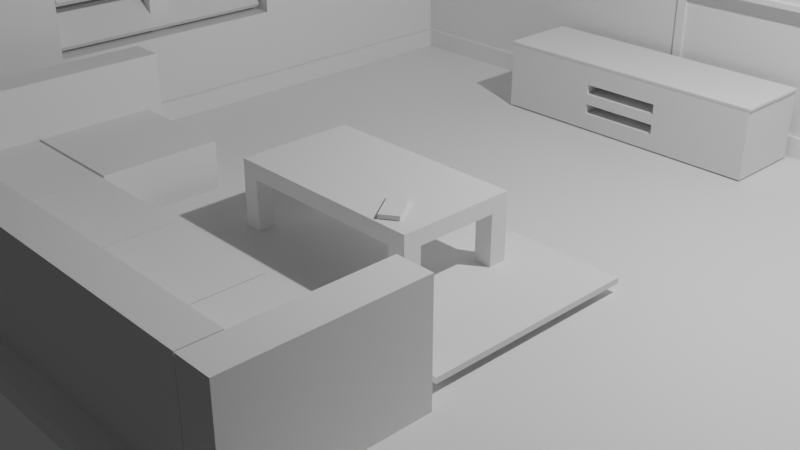# Source: ModelCouchnRoomComplete.blend  (saved by Blender 2.93.21; exported with 4.5.12 LTS)
import bpy
from mathutils import Matrix  # noqa: F401  (used for matrix-valued properties, if any)

bpy.ops.wm.read_factory_settings(use_empty=True)
scene = bpy.context.scene
scene.name = 'Scene'

# ---- collections
col_collection = bpy.data.collections.new('Collection'); scene.collection.children.link(col_collection)

# ---- materials (node trees are filled in below, after node groups)
mat_material = bpy.data.materials.new('Material')
mat_material.alpha_threshold = 0.0
mat_material.use_transparent_shadow = False
mat_material.line_color = (0.0, 0.0, 0.0, 1.0)

# ---- material node trees
mat_material.use_nodes = True; mat_material.node_tree.nodes.clear()
_N = mat_material.node_tree.nodes; _L = mat_material.node_tree.links
n0 = _N.new('ShaderNodeOutputMaterial'); n0.name = 'Material Output'; n0.location = (300, 300)
n1 = _N.new('ShaderNodeBsdfPrincipled'); n1.name = 'Principled BSDF'; n1.location = (10, 300)
n1.distribution = 'GGX'
n1.subsurface_method = 'BURLEY'
n1.inputs[2].default_value = 0.4
n1.inputs[3].default_value = 1.45
n1.inputs[27].default_value = (0.0, 0.0, 0.0, 1.0)
n1.inputs[28].default_value = 1.0
_L.new(n1.outputs[0], n0.inputs[0])
n0.is_active_output = True

# ---- world
world_world = bpy.data.worlds.new('World'); scene.world = world_world
world_world.use_nodes = True; world_world.node_tree.nodes.clear()
_N = world_world.node_tree.nodes; _L = world_world.node_tree.links
n0 = _N.new('ShaderNodeOutputWorld'); n0.name = 'World Output'; n0.location = (300, 300)
n1 = _N.new('ShaderNodeBackground'); n1.name = 'Background'; n1.location = (10, 300)
n1.inputs[0].default_value = (0.05088, 0.05088, 0.05088, 1.0)
_L.new(n1.outputs[0], n0.inputs[0])
n0.is_active_output = True
world_world.color = (0.05088, 0.05088, 0.05088)
world_world.use_sun_shadow = False
world_world.sun_shadow_jitter_overblur = 0.0

# ---- cameras
cam_camera = bpy.data.cameras.new('Camera')
cam_camera.clip_end = 100.0
cam_camera.ortho_scale = 7.314

# ---- lights
light_light = bpy.data.lights.new('Light', 'POINT')
light_light.transmission_factor = 0.0
light_light.energy = 1000.0
light_light.shadow_soft_size = 0.1
light_light.shadow_maximum_resolution = 0.006
light_light.use_absolute_resolution = True

# ---- meshes
me_cube = bpy.data.meshes.new('Cube')
me_cube.from_pydata([(1.0, 1.024, 1.0), (1.0, 1.024, -1.0), (1.0, -1.0, 1.0), (1.0, -1.0, -1.0), (-1.026, 1.024, 1.0), (-1.026, 1.024, -1.0), (-1.026, -1.0, 1.0), (-1.026, -1.0, -1.0), (-0.9311, 1.024, -1.0), (-0.9311, -1.0, 1.0), (-0.9311, -1.0, -1.0), (-0.9311, 1.024, 1.0), (-1.026, 0.9174, -1.0), (1.0, 0.9174, 1.0), (-1.026, 0.9174, 1.0), (1.0, 0.9174, -1.0), (-0.9311, 0.9174, -1.0), (-0.9311, 0.9174, 1.0), (-0.9311, -1.0, 60.59), (-1.026, -1.0, 60.59), (-1.026, 0.9174, 60.59), (-1.026, 1.024, 60.59), (-0.9311, 1.024, 60.59), (1.0, 1.024, 60.59), (-0.9311, 0.9174, 60.59), (1.0, 0.9174, 60.59), (-1.026, 0.258, -1.0), (-1.026, -0.3811, -1.0), (1.0, 0.258, 1.0), (1.0, -0.3811, 1.0), (-0.9311, 0.258, -1.0), (-0.9311, -0.3811, -1.0), (-0.9311, 0.258, 1.0), (-0.9311, -0.3811, 1.0), (-1.026, -0.3811, 1.0), (-1.026, 0.258, 1.0), (1.0, -0.3811, -1.0), (1.0, 0.258, -1.0), (-0.9311, 0.258, 60.59), (-0.9311, -0.3811, 60.59), (-1.026, -0.3811, 60.59), (-1.026, 0.258, 60.59), (-1.026, -1.0, 13.19), (-0.9311, -1.0, 13.19), (1.0, 0.9174, 13.19), (-0.9311, 0.9174, 13.19), (-1.026, 1.024, 13.19), (-0.9311, 1.024, 13.19), (-1.026, 0.9174, 13.19), (1.0, 1.024, 13.19), (-0.9311, -0.3811, 13.19), (-0.9311, 0.258, 13.19), (-1.026, 0.258, 13.19), (-1.026, -0.3811, 13.19), (-0.9311, -1.0, 48.5), (1.0, 0.9174, 48.5), (-1.026, 1.024, 48.5), (1.0, 1.024, 48.5), (-0.9311, -0.3811, 48.5), (-0.9311, 0.258, 48.5), (-1.026, 0.258, 48.5), (-1.026, -0.3811, 48.5), (-1.026, -1.0, 48.5), (-0.9311, 0.9174, 48.5), (-0.9311, 1.024, 48.5), (-1.026, 0.9174, 48.5)], [], [(64, 56, 21, 22), (10, 9, 6, 7), (12, 14, 4, 5), (31, 36, 3, 10), (36, 29, 2, 3), (8, 11, 0, 1), (5, 4, 11, 8), (27, 31, 10, 7), (3, 2, 9, 10), (29, 33, 9, 2), (63, 55, 25, 24), (5, 8, 16, 12), (1, 0, 13, 15), (8, 1, 15, 16), (26, 35, 14, 12), (62, 54, 18, 19), (39, 40, 19, 18), (23, 22, 24, 25), (22, 21, 20, 24), (61, 62, 19, 40), (56, 65, 20, 21), (55, 57, 23, 25), (57, 64, 22, 23), (59, 63, 24, 38), (54, 58, 39, 18), (58, 59, 38, 39), (65, 60, 41, 20), (60, 61, 40, 41), (24, 20, 41, 38), (38, 41, 40, 39), (7, 6, 34, 27), (27, 34, 35, 26), (13, 17, 32, 28), (28, 32, 33, 29), (12, 16, 30, 26), (26, 30, 31, 27), (15, 13, 28, 37), (37, 28, 29, 36), (16, 15, 37, 30), (30, 37, 36, 31), (35, 34, 53, 52), (14, 35, 52, 48), (33, 32, 51, 50), (9, 33, 50, 43), (32, 17, 45, 51), (0, 11, 47, 49), (13, 0, 49, 44), (4, 14, 48, 46), (34, 6, 42, 53), (6, 9, 43, 42), (17, 13, 44, 45), (11, 4, 46, 47), (51, 59, 60, 52), (48, 52, 60, 65), (59, 58, 61, 60), (43, 50, 58, 54), (51, 45, 63, 59), (49, 47, 64, 57), (44, 49, 57, 55), (46, 48, 65, 56), (53, 42, 62, 61), (42, 43, 54, 62), (45, 44, 55, 63), (47, 46, 56, 64), (58, 50, 53, 61), (50, 51, 52, 53)])
_uv = me_cube.uv_layers.new(name='UVMap')
_uv.uv.foreach_set('vector', [0.625, 0.2586, 0.625, 0.25, 0.625, 0.25, 0.625, 0.2586, 0.375, 0.9914, 0.625, 0.9914, 0.625, 1.0, 0.375, 1.0, 0.375, 0.2397, 0.625, 0.2397, 0.625, 0.25, 0.375, 0.25, 0.1336, 0.6726, 0.375, 0.6726, 0.375, 0.75, 0.1336, 0.75, 0.375, 0.6726, 0.625, 0.6726, 0.625, 0.75, 0.375, 0.75, 0.375, 0.2586, 0.625, 0.2586, 0.625, 0.5, 0.375, 0.5, 0.375, 0.25, 0.625, 0.25, 0.625, 0.2586, 0.375, 0.2586, 0.125, 0.6726, 0.1336, 0.6726, 0.1336, 0.75, 0.125, 0.75, 0.375, 0.75, 0.625, 0.75, 0.625, 0.9914, 0.375, 0.9914, 0.625, 0.6726, 0.8664, 0.6726, 0.8664, 0.75, 0.625, 0.75, 0.8664, 0.5103, 0.625, 0.5103, 0.625, 0.5103, 0.8664, 0.5103, 0.125, 0.5, 0.1336, 0.5, 0.1336, 0.5103, 0.125, 0.5103, 0.375, 0.5, 0.625, 0.5, 0.625, 0.5103, 0.375, 0.5103, 0.1336, 0.5, 0.375, 0.5, 0.375, 0.5103, 0.1336, 0.5103, 0.375, 0.1573, 0.625, 0.1573, 0.625, 0.2397, 0.375, 0.2397, 0.625, 1.0, 0.625, 0.9914, 0.625, 0.9914, 0.625, 1.0, 0.8664, 0.6726, 0.875, 0.6726, 0.875, 0.75, 0.8664, 0.75, 0.625, 0.5, 0.8664, 0.5, 0.8664, 0.5103, 0.625, 0.5103, 0.8664, 0.5, 0.875, 0.5, 0.875, 0.5103, 0.8664, 0.5103, 0.625, 0.07736, 0.625, 0.0, 0.625, 0.0, 0.625, 0.07736, 0.625, 0.25, 0.625, 0.2397, 0.625, 0.2397, 0.625, 0.25, 0.625, 0.5103, 0.625, 0.5, 0.625, 0.5, 0.625, 0.5103, 0.625, 0.5, 0.625, 0.2586, 0.625, 0.2586, 0.625, 0.5, 0.8664, 0.5927, 0.8664, 0.5103, 0.8664, 0.5103, 0.8664, 0.5927, 0.8664, 0.75, 0.8664, 0.6726, 0.8664, 0.6726, 0.8664, 0.75, 0.8664, 0.6726, 0.8664, 0.5927, 0.8664, 0.5927, 0.8664, 0.6726, 0.625, 0.2397, 0.625, 0.1573, 0.625, 0.1573, 0.625, 0.2397, 0.625, 0.1573, 0.625, 0.07736, 0.625, 0.07736, 0.625, 0.1573, 0.8664, 0.5103, 0.875, 0.5103, 0.875, 0.5927, 0.8664, 0.5927, 0.8664, 0.5927, 0.875, 0.5927, 0.875, 0.6726, 0.8664, 0.6726, 0.375, 0.0, 0.625, 0.0, 0.625, 0.07736, 0.375, 0.07736, 0.375, 0.07736, 0.625, 0.07736, 0.625, 0.1573, 0.375, 0.1573, 0.625, 0.5103, 0.8664, 0.5103, 0.8664, 0.5927, 0.625, 0.5927, 0.625, 0.5927, 0.8664, 0.5927, 0.8664, 0.6726, 0.625, 0.6726, 0.125, 0.5103, 0.1336, 0.5103, 0.1336, 0.5927, 0.125, 0.5927, 0.125, 0.5927, 0.1336, 0.5927, 0.1336, 0.6726, 0.125, 0.6726, 0.375, 0.5103, 0.625, 0.5103, 0.625, 0.5927, 0.375, 0.5927, 0.375, 0.5927, 0.625, 0.5927, 0.625, 0.6726, 0.375, 0.6726, 0.1336, 0.5103, 0.375, 0.5103, 0.375, 0.5927, 0.1336, 0.5927, 0.1336, 0.5927, 0.375, 0.5927, 0.375, 0.6726, 0.1336, 0.6726, 0.625, 0.1573, 0.625, 0.07736, 0.625, 0.07736, 0.625, 0.1573, 0.625, 0.2397, 0.625, 0.1573, 0.625, 0.1573, 0.625, 0.2397, 0.8664, 0.6726, 0.8664, 0.5927, 0.8664, 0.5927, 0.8664, 0.6726, 0.8664, 0.75, 0.8664, 0.6726, 0.8664, 0.6726, 0.8664, 0.75, 0.8664, 0.5927, 0.8664, 0.5103, 0.8664, 0.5103, 0.8664, 0.5927, 0.625, 0.5, 0.625, 0.2586, 0.625, 0.2586, 0.625, 0.5, 0.625, 0.5103, 0.625, 0.5, 0.625, 0.5, 0.625, 0.5103, 0.625, 0.25, 0.625, 0.2397, 0.625, 0.2397, 0.625, 0.25, 0.625, 0.07736, 0.625, 0.0, 0.625, 0.0, 0.625, 0.07736, 0.625, 1.0, 0.625, 0.9914, 0.625, 0.9914, 0.625, 1.0, 0.8664, 0.5103, 0.625, 0.5103, 0.625, 0.5103, 0.8664, 0.5103, 0.625, 0.2586, 0.625, 0.25, 0.625, 0.25, 0.625, 0.2586, 0.8664, 0.5927, 0.8664, 0.5927, 0.625, 0.1573, 0.625, 0.1573, 0.625, 0.2397, 0.625, 0.1573, 0.625, 0.1573, 0.625, 0.2397, 0.8664, 0.5927, 0.8664, 0.6726, 0.625, 0.07736, 0.625, 0.1573, 0.8664, 0.75, 0.8664, 0.6726, 0.8664, 0.6726, 0.8664, 0.75, 0.8664, 0.5927, 0.8664, 0.5103, 0.8664, 0.5103, 0.8664, 0.5927, 0.625, 0.5, 0.625, 0.2586, 0.625, 0.2586, 0.625, 0.5, 0.625, 0.5103, 0.625, 0.5, 0.625, 0.5, 0.625, 0.5103, 0.625, 0.25, 0.625, 0.2397, 0.625, 0.2397, 0.625, 0.25, 0.625, 0.07736, 0.625, 0.0, 0.625, 0.0, 0.625, 0.07736, 0.625, 1.0, 0.625, 0.9914, 0.625, 0.9914, 0.625, 1.0, 0.8664, 0.5103, 0.625, 0.5103, 0.625, 0.5103, 0.8664, 0.5103, 0.625, 0.2586, 0.625, 0.25, 0.625, 0.25, 0.625, 0.2586, 0.8664, 0.6726, 0.8664, 0.6726, 0.625, 0.07736, 0.625, 0.07736, 0.8664, 0.6726, 0.8664, 0.5927, 0.625, 0.1573, 0.625, 0.07736])
me_cube.materials.append(mat_material)
me_cube.use_remesh_preserve_volume = False
me_cube.use_remesh_preserve_attributes = False
me_cube.use_mirror_vertex_groups = False
me_cube.update()
me_cube_001 = bpy.data.meshes.new('Cube.001')
me_cube_001.from_pydata([(-1.0, -1.0, -1.0), (-1.0, -1.0, 1.0), (-1.0, 0.9964, -1.0), (-1.0, 0.9964, 1.0), (1.0, -1.0, -1.0), (1.0, -1.0, 1.0), (1.0, 0.9964, -1.0), (1.0, 0.9964, 1.0), (-1.0, 0.9823, -1.0), (-1.0, 0.9823, 1.0), (1.0, 0.9823, -1.0), (1.0, 0.9823, 1.0), (-238.5, 0.9823, 1.0), (-238.5, 0.9964, 1.0), (-238.5, 0.9964, -1.0), (-238.5, 0.9823, -1.0)], [], [(3, 2, 14, 13), (2, 3, 7, 6), (10, 11, 5, 4), (4, 5, 1, 0), (8, 10, 4, 0), (11, 9, 1, 5), (7, 3, 9, 11), (2, 6, 10, 8), (6, 7, 11, 10), (0, 1, 9, 8), (15, 12, 13, 14), (2, 8, 15, 14), (8, 9, 12, 15), (9, 3, 13, 12)])
_uv = me_cube_001.uv_layers.new(name='UVMap')
_uv.uv.foreach_set('vector', [0.625, 0.25, 0.375, 0.25, 0.375, 0.25, 0.625, 0.25, 0.375, 0.25, 0.625, 0.25, 0.625, 0.5, 0.375, 0.5, 0.375, 0.5018, 0.625, 0.5018, 0.625, 0.75, 0.375, 0.75, 0.375, 0.75, 0.625, 0.75, 0.625, 1.0, 0.375, 1.0, 0.125, 0.5018, 0.375, 0.5018, 0.375, 0.75, 0.125, 0.75, 0.625, 0.5018, 0.875, 0.5018, 0.875, 0.75, 0.625, 0.75, 0.625, 0.5, 0.875, 0.5, 0.875, 0.5018, 0.625, 0.5018, 0.125, 0.5, 0.375, 0.5, 0.375, 0.5018, 0.125, 0.5018, 0.375, 0.5, 0.625, 0.5, 0.625, 0.5018, 0.375, 0.5018, 0.375, 0.0, 0.625, 0.0, 0.625, 0.2482, 0.375, 0.2482, 0.375, 0.2482, 0.625, 0.2482, 0.625, 0.25, 0.375, 0.25, 0.125, 0.5, 0.125, 0.5018, 0.125, 0.5018, 0.125, 0.5, 0.375, 0.2482, 0.625, 0.2482, 0.625, 0.2482, 0.375, 0.2482, 0.875, 0.5018, 0.875, 0.5, 0.875, 0.5, 0.875, 0.5018])
me_cube_001.use_remesh_fix_poles = True
me_cube_001.use_remesh_preserve_attributes = False
me_cube_001.update()
me_cube_002 = bpy.data.meshes.new('Cube.002')
me_cube_002.from_pydata([(1.225, -0.6996, -1.0), (1.225, -0.6996, 1.0), (0.0, -0.6996, -1.0), (0.0, -0.6996, 1.0), (1.225, 0.0, -1.0), (1.225, 0.0, 1.0), (0.0, 0.0, 1.0), (0.0, 0.0, -1.0), (1.013, -0.6996, -1.0), (1.013, -0.6996, 1.0), (1.013, 0.0, 1.0), (1.013, 0.0, -1.0), (1.225, -0.4872, 1.0), (0.0, -0.4872, 1.0), (0.0, -0.4872, -1.0), (1.225, -0.4872, -1.0), (1.013, -0.4872, 1.0), (1.013, -0.4872, -1.0), (1.013, -0.6996, -0.9993), (1.225, -0.6996, -0.9993), (1.013, -0.4872, -0.9993), (1.225, -0.4872, -0.9993), (1.013, -0.6996, -8.218), (1.225, -0.6996, -8.218), (1.013, -0.4872, -8.218), (1.225, -0.4872, -8.218)], [], [(15, 12, 1, 0), (15, 0, 19, 21), (16, 13, 3, 9), (8, 9, 3, 2), (0, 1, 9, 8), (12, 16, 9, 1), (14, 17, 8, 2), (7, 11, 17, 14), (5, 10, 16, 12), (10, 6, 13, 16), (11, 4, 15, 17), (4, 5, 12, 15), (20, 21, 25, 24), (8, 17, 20, 18), (0, 8, 18, 19), (17, 15, 21, 20), (24, 25, 23, 22), (18, 20, 24, 22), (21, 19, 23, 25), (19, 18, 22, 23)])
_uv = me_cube_002.uv_layers.new(name='UVMap')
_uv.uv.foreach_set('vector', [0.375, 0.7121, 0.625, 0.7121, 0.625, 0.75, 0.375, 0.75, 0.375, 0.7121, 0.375, 0.75, 0.375, 0.75, 0.375, 0.7121, 0.6469, 0.7121, 0.7513, 0.7121, 0.7513, 0.75, 0.6469, 0.75, 0.375, 0.7719, 0.625, 0.7719, 0.625, 0.8763, 0.375, 0.8763, 0.375, 0.75, 0.625, 0.75, 0.625, 0.7719, 0.375, 0.7719, 0.625, 0.7121, 0.6469, 0.7121, 0.6469, 0.75, 0.625, 0.75, 0.2487, 0.7121, 0.3531, 0.7121, 0.3531, 0.75, 0.2487, 0.75, 0.2487, 0.625, 0.3531, 0.625, 0.3531, 0.7121, 0.2487, 0.7121, 0.625, 0.625, 0.6469, 0.625, 0.6469, 0.7121, 0.625, 0.7121, 0.6469, 0.625, 0.7513, 0.625, 0.7513, 0.7121, 0.6469, 0.7121, 0.3531, 0.625, 0.375, 0.625, 0.375, 0.7121, 0.3531, 0.7121, 0.375, 0.625, 0.625, 0.625, 0.625, 0.7121, 0.375, 0.7121, 0.3531, 0.7121, 0.375, 0.7121, 0.375, 0.7121, 0.3531, 0.7121, 0.3531, 0.75, 0.3531, 0.7121, 0.3531, 0.7121, 0.3531, 0.75, 0.375, 0.75, 0.375, 0.7719, 0.375, 0.7719, 0.375, 0.75, 0.3531, 0.7121, 0.375, 0.7121, 0.375, 0.7121, 0.3531, 0.7121, 0.3531, 0.7121, 0.375, 0.7121, 0.375, 0.75, 0.3531, 0.75, 0.3531, 0.75, 0.3531, 0.7121, 0.3531, 0.7121, 0.3531, 0.75, 0.375, 0.7121, 0.375, 0.75, 0.375, 0.75, 0.375, 0.7121, 0.375, 0.75, 0.375, 0.7719, 0.375, 0.7719, 0.375, 0.75])
me_cube_002.use_remesh_fix_poles = True
me_cube_002.use_remesh_preserve_attributes = False
me_cube_002.update()
me_cube_003 = bpy.data.meshes.new('Cube.003')
me_cube_003.from_pydata([(-1.0, -1.0, -1.0), (-1.0, -1.0, 1.0), (-1.0, 1.0, -1.0), (-1.0, 1.0, 1.0), (1.0, -1.0, -1.0), (1.0, -1.0, 1.0), (1.0, 1.0, -1.0), (1.0, 1.0, 1.0)], [], [(0, 1, 3, 2), (2, 3, 7, 6), (6, 7, 5, 4), (4, 5, 1, 0), (2, 6, 4, 0), (7, 3, 1, 5)])
_uv = me_cube_003.uv_layers.new(name='UVMap')
_uv.uv.foreach_set('vector', [0.375, 0.0, 0.625, 0.0, 0.625, 0.25, 0.375, 0.25, 0.375, 0.25, 0.625, 0.25, 0.625, 0.5, 0.375, 0.5, 0.375, 0.5, 0.625, 0.5, 0.625, 0.75, 0.375, 0.75, 0.375, 0.75, 0.625, 0.75, 0.625, 1.0, 0.375, 1.0, 0.125, 0.5, 0.375, 0.5, 0.375, 0.75, 0.125, 0.75, 0.625, 0.5, 0.875, 0.5, 0.875, 0.75, 0.625, 0.75])
me_cube_003.use_remesh_fix_poles = True
me_cube_003.use_remesh_preserve_attributes = False
me_cube_003.update()
me_cube_004 = bpy.data.meshes.new('Cube.004')
me_cube_004.from_pydata([(-1.0, -1.0, -1.0), (-1.0, -1.0, 1.0), (-1.0, 1.0, -1.0), (-1.0, 1.0, 1.0), (1.0, -1.0, -1.0), (1.0, -1.0, 1.0), (1.0, 1.0, -1.0), (1.0, 1.0, 1.0)], [], [(0, 1, 3, 2), (2, 3, 7, 6), (6, 7, 5, 4), (4, 5, 1, 0), (2, 6, 4, 0), (7, 3, 1, 5)])
_uv = me_cube_004.uv_layers.new(name='UVMap')
_uv.uv.foreach_set('vector', [0.375, 0.0, 0.625, 0.0, 0.625, 0.25, 0.375, 0.25, 0.375, 0.25, 0.625, 0.25, 0.625, 0.5, 0.375, 0.5, 0.375, 0.5, 0.625, 0.5, 0.625, 0.75, 0.375, 0.75, 0.375, 0.75, 0.625, 0.75, 0.625, 1.0, 0.375, 1.0, 0.125, 0.5, 0.375, 0.5, 0.375, 0.75, 0.125, 0.75, 0.625, 0.5, 0.875, 0.5, 0.875, 0.75, 0.625, 0.75])
me_cube_004.use_remesh_fix_poles = True
me_cube_004.use_remesh_preserve_attributes = False
me_cube_004.update()
me_cube_005 = bpy.data.meshes.new('Cube.005')
me_cube_005.from_pydata([(-1.0, -1.0, -1.0), (-1.0, -1.0, 1.0), (-1.0, 1.0, -1.0), (-1.0, 1.0, 1.0), (1.0, -1.0, -1.0), (1.0, -1.0, 1.0), (1.0, 1.0, -1.0), (1.0, 1.0, 1.0)], [], [(0, 1, 3, 2), (2, 3, 7, 6), (6, 7, 5, 4), (4, 5, 1, 0), (2, 6, 4, 0), (7, 3, 1, 5)])
_uv = me_cube_005.uv_layers.new(name='UVMap')
_uv.uv.foreach_set('vector', [0.375, 0.0, 0.625, 0.0, 0.625, 0.25, 0.375, 0.25, 0.375, 0.25, 0.625, 0.25, 0.625, 0.5, 0.375, 0.5, 0.375, 0.5, 0.625, 0.5, 0.625, 0.75, 0.375, 0.75, 0.375, 0.75, 0.625, 0.75, 0.625, 1.0, 0.375, 1.0, 0.125, 0.5, 0.375, 0.5, 0.375, 0.75, 0.125, 0.75, 0.625, 0.5, 0.875, 0.5, 0.875, 0.75, 0.625, 0.75])
me_cube_005.use_remesh_fix_poles = True
me_cube_005.use_remesh_preserve_attributes = False
me_cube_005.update()
me_cube_006 = bpy.data.meshes.new('Cube.006')
me_cube_006.from_pydata([(-1.0, -1.0, -1.0), (-1.0, -1.0, 1.0), (-1.0, 1.941, -1.0), (-1.0, 1.941, 1.0), (1.0, -1.0, -1.0), (1.0, -1.0, 1.0), (1.0, 1.941, -1.0), (1.0, 1.941, 1.0)], [], [(0, 1, 3, 2), (2, 3, 7, 6), (6, 7, 5, 4), (4, 5, 1, 0), (2, 6, 4, 0), (7, 3, 1, 5)])
_uv = me_cube_006.uv_layers.new(name='UVMap')
_uv.uv.foreach_set('vector', [0.375, 0.0, 0.625, 0.0, 0.625, 0.25, 0.375, 0.25, 0.375, 0.25, 0.625, 0.25, 0.625, 0.5, 0.375, 0.5, 0.375, 0.5, 0.625, 0.5, 0.625, 0.75, 0.375, 0.75, 0.375, 0.75, 0.625, 0.75, 0.625, 1.0, 0.375, 1.0, 0.125, 0.5, 0.375, 0.5, 0.375, 0.75, 0.125, 0.75, 0.625, 0.5, 0.875, 0.5, 0.875, 0.75, 0.625, 0.75])
me_cube_006.use_remesh_fix_poles = True
me_cube_006.use_remesh_preserve_attributes = False
me_cube_006.update()
me_cube_007 = bpy.data.meshes.new('Cube.007')
me_cube_007.from_pydata([(-1.0, -1.0, -1.0), (-1.0, -1.0, 1.0), (-1.0, 1.0, -1.0), (-1.0, 1.0, 1.0), (1.0, -1.0, -1.0), (1.0, -1.0, 1.0), (1.0, 1.0, -1.0), (1.0, 1.0, 1.0)], [], [(0, 1, 3, 2), (2, 3, 7, 6), (6, 7, 5, 4), (4, 5, 1, 0), (2, 6, 4, 0), (7, 3, 1, 5)])
_uv = me_cube_007.uv_layers.new(name='UVMap')
_uv.uv.foreach_set('vector', [0.375, 0.0, 0.625, 0.0, 0.625, 0.25, 0.375, 0.25, 0.375, 0.25, 0.625, 0.25, 0.625, 0.5, 0.375, 0.5, 0.375, 0.5, 0.625, 0.5, 0.625, 0.75, 0.375, 0.75, 0.375, 0.75, 0.625, 0.75, 0.625, 1.0, 0.375, 1.0, 0.125, 0.5, 0.375, 0.5, 0.375, 0.75, 0.125, 0.75, 0.625, 0.5, 0.875, 0.5, 0.875, 0.75, 0.625, 0.75])
me_cube_007.use_remesh_fix_poles = True
me_cube_007.use_remesh_preserve_attributes = False
me_cube_007.update()
me_cube_008 = bpy.data.meshes.new('Cube.008')
me_cube_008.from_pydata([(-1.0, -1.0, -1.0), (-1.0, -1.0, 1.0), (-1.0, 1.0, -1.0), (-1.0, 1.0, 1.0), (1.0, -1.0, -1.0), (1.0, -1.0, 1.0), (1.0, 1.0, -1.0), (1.0, 1.0, 1.0)], [], [(0, 1, 3, 2), (2, 3, 7, 6), (6, 7, 5, 4), (4, 5, 1, 0), (2, 6, 4, 0), (7, 3, 1, 5)])
_uv = me_cube_008.uv_layers.new(name='UVMap')
_uv.uv.foreach_set('vector', [0.375, 0.0, 0.625, 0.0, 0.625, 0.25, 0.375, 0.25, 0.375, 0.25, 0.625, 0.25, 0.625, 0.5, 0.375, 0.5, 0.375, 0.5, 0.625, 0.5, 0.625, 0.75, 0.375, 0.75, 0.375, 0.75, 0.625, 0.75, 0.625, 1.0, 0.375, 1.0, 0.125, 0.5, 0.375, 0.5, 0.375, 0.75, 0.125, 0.75, 0.625, 0.5, 0.875, 0.5, 0.875, 0.75, 0.625, 0.75])
me_cube_008.use_remesh_fix_poles = True
me_cube_008.use_remesh_preserve_attributes = False
me_cube_008.update()
me_cube_009 = bpy.data.meshes.new('Cube.009')
me_cube_009.from_pydata([(-0.9487, -1.0, -0.9487), (-0.9487, -1.0, 0.9487), (-1.0, 1.0, -1.0), (-1.0, 1.0, 1.0), (0.9487, -1.0, -0.9487), (0.9487, -1.0, 0.9487), (1.0, 1.0, -1.0), (1.0, 1.0, 1.0), (-1.0, -1.0, -1.0), (-1.0, -1.0, 1.0), (1.0, -1.0, 1.0), (1.0, -1.0, -1.0), (-0.9487, 1.172, -0.9487), (-0.9487, 1.172, 0.9487), (0.9487, 1.172, 0.9487), (0.9487, 1.172, -0.9487)], [], [(8, 9, 3, 2), (2, 3, 7, 6), (6, 7, 10, 11), (0, 4, 15, 12), (2, 6, 11, 8), (7, 3, 9, 10), (0, 1, 9, 8), (5, 4, 11, 10), (4, 0, 8, 11), (1, 5, 10, 9), (15, 14, 13, 12), (1, 0, 12, 13), (5, 1, 13, 14), (4, 5, 14, 15)])
_uv = me_cube_009.uv_layers.new(name='UVMap')
_uv.uv.foreach_set('vector', [0.375, 0.0, 0.625, 0.0, 0.625, 0.25, 0.375, 0.25, 0.375, 0.25, 0.625, 0.25, 0.625, 0.5, 0.375, 0.5, 0.375, 0.5, 0.625, 0.5, 0.625, 0.75, 0.375, 0.75, 0.3814, 0.9936, 0.3814, 0.7564, 0.3814, 0.7564, 0.3814, 0.9936, 0.125, 0.5, 0.375, 0.5, 0.375, 0.75, 0.125, 0.75, 0.625, 0.5, 0.875, 0.5, 0.875, 0.75, 0.625, 0.75, 0.3814, 0.9936, 0.6186, 0.9936, 0.625, 1.0, 0.375, 1.0, 0.6186, 0.7564, 0.3814, 0.7564, 0.375, 0.75, 0.625, 0.75, 0.3814, 0.7564, 0.3814, 0.9936, 0.375, 1.0, 0.375, 0.75, 0.6186, 0.9936, 0.6186, 0.7564, 0.625, 0.75, 0.625, 1.0, 0.3814, 0.7564, 0.6186, 0.7564, 0.6186, 0.9936, 0.3814, 0.9936, 0.6186, 0.9936, 0.3814, 0.9936, 0.3814, 0.9936, 0.6186, 0.9936, 0.6186, 0.7564, 0.6186, 0.9936, 0.6186, 0.9936, 0.6186, 0.7564, 0.3814, 0.7564, 0.6186, 0.7564, 0.6186, 0.7564, 0.3814, 0.7564])
me_cube_009.use_remesh_fix_poles = True
me_cube_009.use_remesh_preserve_attributes = False
me_cube_009.update()
me_cube_010 = bpy.data.meshes.new('Cube.010')
me_cube_010.from_pydata([(-1.0, -1.0, -1.0), (-1.0, -1.0, 1.0), (-1.0, 1.0, -1.0), (-1.0, 1.0, 1.0), (1.0, -1.0, -1.0), (1.0, -1.0, 1.0), (1.0, 1.0, -1.0), (1.0, 1.0, 1.0), (-1.0, -1.0, 0.9372), (-1.0, 1.0, 0.9372), (1.0, 1.0, 0.9372), (1.0, -1.0, 0.9372), (-1.0, -1.0, 0.9372), (-1.0, -1.0, 1.0), (-1.0, 1.0, 1.0), (1.0, 1.0, 1.0), (1.0, -1.0, 1.0), (-1.0, 1.0, 0.9372), (1.0, 1.0, 0.9372), (1.0, -1.0, 0.9372), (-1.01, -1.01, 0.9372), (-1.01, -1.01, 1.0), (-1.01, 1.01, 1.0), (1.01, 1.01, 1.0), (1.01, -1.01, 1.0), (-1.01, 1.01, 0.9372), (1.01, 1.01, 0.9372), (1.01, -1.01, 0.9372), (0.2846, 1.0, -1.0), (-0.2846, 1.0, -1.0), (-0.2846, 1.0, 1.0), (0.2846, 1.0, 1.0), (-0.2846, -1.0, -1.0), (0.2846, -1.0, -1.0), (0.2846, -1.0, 1.0), (-0.2846, -1.0, 1.0), (0.2846, -1.0, 0.9372), (-0.2846, -1.0, 0.9372), (-0.2846, 1.0, 0.9372), (0.2846, 1.0, 0.9372), (-0.2846, 1.0, 1.0), (0.2846, 1.0, 1.0), (0.2846, -1.0, 1.0), (-0.2846, -1.0, 1.0), (0.2846, -1.0, 0.9372), (-0.2846, -1.0, 0.9372), (-0.2846, 1.0, 0.9372), (0.2846, 1.0, 0.9372), (-0.2875, 1.01, 1.0), (0.2875, 1.01, 1.0), (0.2875, -1.01, 1.0), (-0.2875, -1.01, 1.0), (0.2875, -1.01, 0.9372), (-0.2875, -1.01, 0.9372), (-0.2875, 1.01, 0.9372), (0.2875, 1.01, 0.9372), (-1.0, 1.0, 0.3513), (1.0, 1.0, 0.3513), (1.0, -1.0, 0.3513), (-1.0, -1.0, 0.3513), (-0.2846, 1.0, 0.3513), (0.2846, 1.0, 0.3513), (0.2846, -1.0, 0.3513), (-0.2846, -1.0, 0.3513), (-1.0, 1.0, 0.05911), (1.0, 1.0, 0.05911), (1.0, -1.0, 0.05911), (-0.2846, 1.0, 0.05911), (0.2846, 1.0, 0.05911), (0.2846, -1.0, 0.05911), (-0.2846, -1.0, 0.05911), (-1.0, -1.0, 0.05911), (-1.0, 1.0, -0.2444), (1.0, 1.0, -0.2444), (1.0, -1.0, -0.2444), (-0.2846, 1.0, -0.2444), (0.2846, 1.0, -0.2444), (0.2846, -1.0, -0.2444), (-0.2846, -1.0, -0.2444), (-1.0, -1.0, -0.2444), (-1.0, 1.0, -0.5315), (1.0, 1.0, -0.5315), (1.0, -1.0, -0.5315), (-0.2846, 1.0, -0.5315), (0.2846, 1.0, -0.5315), (0.2846, -1.0, -0.5315), (-0.2846, -1.0, -0.5315), (-1.0, -1.0, -0.5315), (0.2846, 0.0514, 0.3513), (-0.2846, 0.0514, 0.3513), (0.2846, 0.0514, 0.05911), (-0.2846, 0.0514, 0.05911), (0.2846, -0.03204, -0.2444), (-0.2846, -0.03204, -0.2444), (0.2846, -0.03204, -0.5315), (-0.2846, -0.03204, -0.5315), (0.2846, 0.6183, -0.2444), (-0.2846, 0.6183, -0.2444), (0.2846, 0.6183, -0.5315), (-0.2846, 0.6183, -0.5315), (0.283, 0.6227, 0.3397), (-0.2862, 0.6227, 0.3397), (0.283, 0.6227, 0.04753), (-0.2862, 0.6227, 0.04753)], [], [(1, 3, 14, 13), (11, 10, 18, 19), (7, 5, 16, 15), (9, 8, 12, 17), (28, 6, 4, 33), (30, 3, 1, 35), (63, 37, 8, 59), (57, 10, 11, 58), (61, 39, 10, 57), (59, 8, 9, 56), (15, 16, 24, 23), (19, 18, 26, 27), (17, 12, 20, 25), (41, 15, 23, 49), (35, 1, 13, 43), (38, 9, 17, 46), (36, 11, 19, 44), (31, 7, 15, 41), (20, 21, 22, 25), (55, 49, 23, 26), (26, 23, 24, 27), (53, 51, 21, 20), (13, 14, 22, 21), (46, 17, 25, 54), (44, 19, 27, 52), (43, 13, 21, 51), (16, 42, 50, 24), (42, 43, 51, 50), (12, 45, 53, 20), (45, 44, 52, 53), (18, 47, 55, 26), (47, 46, 54, 55), (27, 24, 50, 52), (52, 50, 51, 53), (25, 22, 48, 54), (54, 48, 49, 55), (3, 30, 40, 14), (30, 31, 41, 40), (8, 37, 45, 12), (37, 36, 44, 45), (10, 39, 47, 18), (39, 38, 46, 47), (5, 34, 42, 16), (34, 35, 43, 42), (14, 40, 48, 22), (40, 41, 49, 48), (56, 9, 38, 60), (60, 38, 39, 61), (58, 11, 36, 62), (62, 36, 37, 63), (7, 31, 34, 5), (31, 30, 35, 34), (2, 29, 32, 0), (29, 28, 33, 32), (63, 70, 91, 89), (66, 58, 62, 69), (67, 60, 61, 68), (64, 56, 60, 67), (71, 59, 56, 64), (68, 61, 57, 65), (65, 57, 58, 66), (70, 63, 59, 71), (78, 70, 71, 79), (73, 65, 66, 74), (76, 68, 65, 73), (79, 71, 64, 72), (72, 64, 67, 75), (75, 67, 68, 76), (74, 66, 69, 77), (77, 69, 70, 78), (85, 77, 92, 94), (82, 74, 77, 85), (83, 75, 76, 84), (80, 72, 75, 83), (87, 79, 72, 80), (84, 76, 73, 81), (81, 73, 74, 82), (86, 78, 79, 87), (32, 86, 87, 0), (6, 81, 82, 4), (28, 84, 81, 6), (0, 87, 80, 2), (2, 80, 83, 29), (29, 83, 84, 28), (4, 82, 85, 33), (33, 85, 86, 32), (89, 91, 103, 101), (70, 69, 90, 91), (69, 62, 88, 90), (62, 63, 89, 88), (92, 93, 97, 96), (77, 78, 93, 92), (78, 86, 95, 93), (86, 85, 94, 95), (98, 96, 97, 99), (95, 94, 98, 99), (94, 92, 96, 98), (93, 95, 99, 97), (102, 100, 101, 103), (88, 89, 101, 100), (91, 90, 102, 103), (90, 88, 100, 102)])
_uv = me_cube_010.uv_layers.new(name='UVMap')
_uv.uv.foreach_set('vector', [0.875, 0.75, 0.875, 0.5, 0.875, 0.5, 0.875, 0.75, 0.6172, 0.75, 0.6172, 0.5, 0.6172, 0.5, 0.6172, 0.75, 0.625, 0.5, 0.625, 0.75, 0.625, 0.75, 0.625, 0.5, 0.6172, 0.25, 0.6172, 0.0, 0.6172, 0.0, 0.6172, 0.25, 0.2917, 0.5, 0.375, 0.5, 0.375, 0.75, 0.2917, 0.75, 0.7917, 0.5, 0.875, 0.5, 0.875, 0.75, 0.7917, 0.75, 0.5439, 0.9167, 0.6172, 0.9167, 0.6172, 1.0, 0.5439, 1.0, 0.5439, 0.5, 0.6172, 0.5, 0.6172, 0.75, 0.5439, 0.75, 0.5439, 0.4167, 0.6172, 0.4167, 0.6172, 0.5, 0.5439, 0.5, 0.5439, 0.0, 0.6172, 0.0, 0.6172, 0.25, 0.5439, 0.25, 0.625, 0.5, 0.625, 0.75, 0.625, 0.75, 0.625, 0.5, 0.6172, 0.75, 0.6172, 0.5, 0.6172, 0.5, 0.6172, 0.75, 0.6172, 0.25, 0.6172, 0.0, 0.6172, 0.0, 0.6172, 0.25, 0.7083, 0.5, 0.625, 0.5, 0.625, 0.5, 0.7083, 0.5, 0.7917, 0.75, 0.875, 0.75, 0.875, 0.75, 0.7917, 0.75, 0.6172, 0.3333, 0.6172, 0.25, 0.6172, 0.25, 0.6172, 0.3333, 0.6172, 0.8333, 0.6172, 0.75, 0.6172, 0.75, 0.6172, 0.8333, 0.7083, 0.5, 0.625, 0.5, 0.625, 0.5, 0.7083, 0.5, 0.6172, 0.0, 0.625, 0.0, 0.625, 0.25, 0.6172, 0.25, 0.6172, 0.4167, 0.625, 0.4167, 0.625, 0.5, 0.6172, 0.5, 0.6172, 0.5, 0.625, 0.5, 0.625, 0.75, 0.6172, 0.75, 0.6172, 0.9167, 0.625, 0.9167, 0.625, 1.0, 0.6172, 1.0, 0.875, 0.75, 0.875, 0.5, 0.875, 0.5, 0.875, 0.75, 0.6172, 0.3333, 0.6172, 0.25, 0.6172, 0.25, 0.6172, 0.3333, 0.6172, 0.8333, 0.6172, 0.75, 0.6172, 0.75, 0.6172, 0.8333, 0.7917, 0.75, 0.875, 0.75, 0.875, 0.75, 0.7917, 0.75, 0.625, 0.75, 0.7083, 0.75, 0.7083, 0.75, 0.625, 0.75, 0.7083, 0.75, 0.7917, 0.75, 0.7917, 0.75, 0.7083, 0.75, 0.6172, 1.0, 0.6172, 0.9167, 0.6172, 0.9167, 0.6172, 1.0, 0.6172, 0.9167, 0.6172, 0.8333, 0.6172, 0.8333, 0.6172, 0.9167, 0.6172, 0.5, 0.6172, 0.4167, 0.6172, 0.4167, 0.6172, 0.5, 0.6172, 0.4167, 0.6172, 0.3333, 0.6172, 0.3333, 0.6172, 0.4167, 0.6172, 0.75, 0.625, 0.75, 0.625, 0.8333, 0.6172, 0.8333, 0.6172, 0.8333, 0.625, 0.8333, 0.625, 0.9167, 0.6172, 0.9167, 0.6172, 0.25, 0.625, 0.25, 0.625, 0.3333, 0.6172, 0.3333, 0.6172, 0.3333, 0.625, 0.3333, 0.625, 0.4167, 0.6172, 0.4167, 0.875, 0.5, 0.7917, 0.5, 0.7917, 0.5, 0.875, 0.5, 0.7917, 0.5, 0.7083, 0.5, 0.7083, 0.5, 0.7917, 0.5, 0.6172, 1.0, 0.6172, 0.9167, 0.6172, 0.9167, 0.6172, 1.0, 0.6172, 0.9167, 0.6172, 0.8333, 0.6172, 0.8333, 0.6172, 0.9167, 0.6172, 0.5, 0.6172, 0.4167, 0.6172, 0.4167, 0.6172, 0.5, 0.6172, 0.4167, 0.6172, 0.3333, 0.6172, 0.3333, 0.6172, 0.4167, 0.625, 0.75, 0.7083, 0.75, 0.7083, 0.75, 0.625, 0.75, 0.7083, 0.75, 0.7917, 0.75, 0.7917, 0.75, 0.7083, 0.75, 0.875, 0.5, 0.7917, 0.5, 0.7917, 0.5, 0.875, 0.5, 0.7917, 0.5, 0.7083, 0.5, 0.7083, 0.5, 0.7917, 0.5, 0.5439, 0.25, 0.6172, 0.25, 0.6172, 0.3333, 0.5439, 0.3333, 0.5439, 0.3333, 0.6172, 0.3333, 0.6172, 0.4167, 0.5439, 0.4167, 0.5439, 0.75, 0.6172, 0.75, 0.6172, 0.8333, 0.5439, 0.8333, 0.5439, 0.8333, 0.6172, 0.8333, 0.6172, 0.9167, 0.5439, 0.9167, 0.625, 0.5, 0.7083, 0.5, 0.7083, 0.75, 0.625, 0.75, 0.7083, 0.5, 0.7917, 0.5, 0.7917, 0.75, 0.7083, 0.75, 0.125, 0.5, 0.2083, 0.5, 0.2083, 0.75, 0.125, 0.75, 0.2083, 0.5, 0.2917, 0.5, 0.2917, 0.75, 0.2083, 0.75, 0.5439, 0.9167, 0.5074, 0.9167, 0.5074, 0.9167, 0.5439, 0.9167, 0.5074, 0.75, 0.5439, 0.75, 0.5439, 0.8333, 0.5074, 0.8333, 0.5074, 0.3333, 0.5439, 0.3333, 0.5439, 0.4167, 0.5074, 0.4167, 0.5074, 0.25, 0.5439, 0.25, 0.5439, 0.3333, 0.5074, 0.3333, 0.5074, 0.0, 0.5439, 0.0, 0.5439, 0.25, 0.5074, 0.25, 0.5074, 0.4167, 0.5439, 0.4167, 0.5439, 0.5, 0.5074, 0.5, 0.5074, 0.5, 0.5439, 0.5, 0.5439, 0.75, 0.5074, 0.75, 0.5074, 0.9167, 0.5439, 0.9167, 0.5439, 1.0, 0.5074, 1.0, 0.4694, 0.9167, 0.5074, 0.9167, 0.5074, 1.0, 0.4694, 1.0, 0.4694, 0.5, 0.5074, 0.5, 0.5074, 0.75, 0.4694, 0.75, 0.4694, 0.4167, 0.5074, 0.4167, 0.5074, 0.5, 0.4694, 0.5, 0.4694, 0.0, 0.5074, 0.0, 0.5074, 0.25, 0.4694, 0.25, 0.4694, 0.25, 0.5074, 0.25, 0.5074, 0.3333, 0.4694, 0.3333, 0.4694, 0.3333, 0.5074, 0.3333, 0.5074, 0.4167, 0.4694, 0.4167, 0.4694, 0.75, 0.5074, 0.75, 0.5074, 0.8333, 0.4694, 0.8333, 0.4694, 0.8333, 0.5074, 0.8333, 0.5074, 0.9167, 0.4694, 0.9167, 0.4336, 0.8333, 0.4694, 0.8333, 0.4694, 0.8333, 0.4336, 0.8333, 0.4336, 0.75, 0.4694, 0.75, 0.4694, 0.8333, 0.4336, 0.8333, 0.4336, 0.3333, 0.4694, 0.3333, 0.4694, 0.4167, 0.4336, 0.4167, 0.4336, 0.25, 0.4694, 0.25, 0.4694, 0.3333, 0.4336, 0.3333, 0.4336, 0.0, 0.4694, 0.0, 0.4694, 0.25, 0.4336, 0.25, 0.4336, 0.4167, 0.4694, 0.4167, 0.4694, 0.5, 0.4336, 0.5, 0.4336, 0.5, 0.4694, 0.5, 0.4694, 0.75, 0.4336, 0.75, 0.4336, 0.9167, 0.4694, 0.9167, 0.4694, 1.0, 0.4336, 1.0, 0.375, 0.9167, 0.4336, 0.9167, 0.4336, 1.0, 0.375, 1.0, 0.375, 0.5, 0.4336, 0.5, 0.4336, 0.75, 0.375, 0.75, 0.375, 0.4167, 0.4336, 0.4167, 0.4336, 0.5, 0.375, 0.5, 0.375, 0.0, 0.4336, 0.0, 0.4336, 0.25, 0.375, 0.25, 0.375, 0.25, 0.4336, 0.25, 0.4336, 0.3333, 0.375, 0.3333, 0.375, 0.3333, 0.4336, 0.3333, 0.4336, 0.4167, 0.375, 0.4167, 0.375, 0.75, 0.4336, 0.75, 0.4336, 0.8333, 0.375, 0.8333, 0.375, 0.8333, 0.4336, 0.8333, 0.4336, 0.9167, 0.375, 0.9167, 0.5439, 0.9167, 0.5074, 0.9167, 0.5074, 0.9167, 0.5439, 0.9167, 0.5074, 0.9167, 0.5074, 0.8333, 0.5074, 0.8333, 0.5074, 0.9167, 0.5074, 0.8333, 0.5439, 0.8333, 0.5439, 0.8333, 0.5074, 0.8333, 0.5439, 0.8333, 0.5439, 0.9167, 0.5439, 0.9167, 0.5439, 0.8333, 0.4694, 0.8333, 0.4694, 0.9167, 0.4694, 0.9167, 0.4694, 0.8333, 0.4694, 0.8333, 0.4694, 0.9167, 0.4694, 0.9167, 0.4694, 0.8333, 0.4694, 0.9167, 0.4336, 0.9167, 0.4336, 0.9167, 0.4694, 0.9167, 0.4336, 0.9167, 0.4336, 0.8333, 0.4336, 0.8333, 0.4336, 0.9167, 0.4336, 0.8333, 0.4694, 0.8333, 0.4694, 0.9167, 0.4336, 0.9167, 0.4336, 0.9167, 0.4336, 0.8333, 0.4336, 0.8333, 0.4336, 0.9167, 0.4336, 0.8333, 0.4694, 0.8333, 0.4694, 0.8333, 0.4336, 0.8333, 0.4694, 0.9167, 0.4336, 0.9167, 0.4336, 0.9167, 0.4694, 0.9167, 0.5074, 0.8333, 0.5439, 0.8333, 0.5439, 0.9167, 0.5074, 0.9167, 0.5439, 0.8333, 0.5439, 0.9167, 0.5439, 0.9167, 0.5439, 0.8333, 0.5074, 0.9167, 0.5074, 0.8333, 0.5074, 0.8333, 0.5074, 0.9167, 0.5074, 0.8333, 0.5439, 0.8333, 0.5439, 0.8333, 0.5074, 0.8333])
me_cube_010.use_remesh_fix_poles = True
me_cube_010.use_remesh_preserve_attributes = False
me_cube_010.update()
me_cube_011 = bpy.data.meshes.new('Cube.011')
me_cube_011.from_pydata([(-1.0, -1.0, -1.0), (-1.0, -1.0, 1.0), (-1.0, 1.0, -1.0), (-1.0, 1.0, 1.0), (1.0, -1.0, -1.0), (1.0, -1.0, 1.0), (1.0, 1.0, -1.0), (1.0, 1.0, 1.0)], [], [(0, 1, 3, 2), (2, 3, 7, 6), (6, 7, 5, 4), (4, 5, 1, 0), (2, 6, 4, 0), (7, 3, 1, 5)])
_uv = me_cube_011.uv_layers.new(name='UVMap')
_uv.uv.foreach_set('vector', [0.375, 0.0, 0.625, 0.0, 0.625, 0.25, 0.375, 0.25, 0.375, 0.25, 0.625, 0.25, 0.625, 0.5, 0.375, 0.5, 0.375, 0.5, 0.625, 0.5, 0.625, 0.75, 0.375, 0.75, 0.375, 0.75, 0.625, 0.75, 0.625, 1.0, 0.375, 1.0, 0.125, 0.5, 0.375, 0.5, 0.375, 0.75, 0.125, 0.75, 0.625, 0.5, 0.875, 0.5, 0.875, 0.75, 0.625, 0.75])
me_cube_011.use_remesh_fix_poles = True
me_cube_011.use_remesh_preserve_attributes = False
me_cube_011.update()
me_cube_012 = bpy.data.meshes.new('Cube.012')
me_cube_012.from_pydata([(-1.0, -1.0, -1.0), (-1.0, -1.0, 1.0), (-1.0, 1.0, -1.0), (-1.0, 1.0, 1.0), (1.0, -1.0, -1.0), (1.0, -1.0, 1.0), (1.0, 1.0, -1.0), (1.0, 1.0, 1.0)], [], [(0, 1, 3, 2), (2, 3, 7, 6), (6, 7, 5, 4), (4, 5, 1, 0), (2, 6, 4, 0), (7, 3, 1, 5)])
_uv = me_cube_012.uv_layers.new(name='UVMap')
_uv.uv.foreach_set('vector', [0.375, 0.0, 0.625, 0.0, 0.625, 0.25, 0.375, 0.25, 0.375, 0.25, 0.625, 0.25, 0.625, 0.5, 0.375, 0.5, 0.375, 0.5, 0.625, 0.5, 0.625, 0.75, 0.375, 0.75, 0.375, 0.75, 0.625, 0.75, 0.625, 1.0, 0.375, 1.0, 0.125, 0.5, 0.375, 0.5, 0.375, 0.75, 0.125, 0.75, 0.625, 0.5, 0.875, 0.5, 0.875, 0.75, 0.625, 0.75])
me_cube_012.use_remesh_fix_poles = True
me_cube_012.use_remesh_preserve_attributes = False
me_cube_012.update()
me_cube_013 = bpy.data.meshes.new('Cube.013')
me_cube_013.from_pydata([(-1.0, -1.0, -1.0), (-1.0, -1.0, 1.0), (-1.0, 1.0, -1.0), (-1.0, 1.0, 1.0), (1.0, -1.0, -1.0), (1.0, -1.0, 1.0), (1.0, 1.0, -1.0), (1.0, 1.0, 1.0)], [], [(0, 1, 3, 2), (2, 3, 7, 6), (6, 7, 5, 4), (4, 5, 1, 0), (2, 6, 4, 0), (7, 3, 1, 5)])
_uv = me_cube_013.uv_layers.new(name='UVMap')
_uv.uv.foreach_set('vector', [0.375, 0.0, 0.625, 0.0, 0.625, 0.25, 0.375, 0.25, 0.375, 0.25, 0.625, 0.25, 0.625, 0.5, 0.375, 0.5, 0.375, 0.5, 0.625, 0.5, 0.625, 0.75, 0.375, 0.75, 0.375, 0.75, 0.625, 0.75, 0.625, 1.0, 0.375, 1.0, 0.125, 0.5, 0.375, 0.5, 0.375, 0.75, 0.125, 0.75, 0.625, 0.5, 0.875, 0.5, 0.875, 0.75, 0.625, 0.75])
me_cube_013.use_remesh_fix_poles = True
me_cube_013.use_remesh_preserve_attributes = False
me_cube_013.update()
me_cube_015 = bpy.data.meshes.new('Cube.015')
me_cube_015.from_pydata([(-1.0, -1.0, -1.0), (-1.0, -1.0, 1.0), (-1.0, 1.0, -1.0), (-1.0, 1.0, 1.0), (1.0, -1.0, -1.0), (1.0, -1.0, 1.0), (1.0, 1.0, -1.0), (1.0, 1.0, 1.0), (0.703, 1.0, -1.0), (-0.703, 1.0, -1.0), (-0.703, 1.0, 1.0), (0.703, 1.0, 1.0), (-0.703, -1.0, -1.0), (0.703, -1.0, -1.0), (0.703, -1.0, 1.0), (-0.703, -1.0, 1.0), (-1.0, -0.9258, -1.0), (-1.0, -0.9258, 1.0), (1.0, -0.9258, -1.0), (1.0, -0.9258, 1.0), (0.703, -0.9258, 1.0), (-0.703, -0.9258, 1.0), (-0.703, -0.9258, -1.0), (0.703, -0.9258, -1.0), (0.6764, 0.9346, -0.9622), (-0.6764, 0.9346, -0.9622), (-0.6764, 0.9346, 0.9622), (0.6764, 0.9346, 0.9622), (0.6764, -0.9185, 0.9622), (-0.6764, -0.9185, 0.9622), (-0.6764, -0.9185, -0.9622), (0.6764, -0.9185, -0.9622)], [], [(16, 17, 3, 2), (8, 11, 7, 6), (18, 19, 5, 4), (12, 15, 1, 0), (23, 18, 4, 13), (21, 17, 1, 15), (19, 20, 14, 5), (20, 21, 15, 14), (16, 22, 12, 0), (22, 23, 13, 12), (4, 5, 14, 13), (13, 14, 15, 12), (2, 3, 10, 9), (20, 11, 27, 28), (22, 9, 25, 30), (2, 9, 22, 16), (23, 22, 30, 31), (7, 11, 20, 19), (10, 3, 17, 21), (8, 6, 18, 23), (6, 7, 19, 18), (0, 1, 17, 16), (25, 26, 27, 24), (25, 24, 31, 30), (27, 26, 29, 28), (9, 10, 26, 25), (8, 23, 31, 24), (10, 21, 29, 26), (21, 20, 28, 29), (11, 8, 24, 27)])
_uv = me_cube_015.uv_layers.new(name='UVMap')
_uv.uv.foreach_set('vector', [0.375, 0.009275, 0.625, 0.009275, 0.625, 0.25, 0.375, 0.25, 0.375, 0.4167, 0.625, 0.4167, 0.625, 0.5, 0.375, 0.5, 0.375, 0.7407, 0.625, 0.7407, 0.625, 0.75, 0.375, 0.75, 0.375, 0.9167, 0.625, 0.9167, 0.625, 1.0, 0.375, 1.0, 0.2917, 0.7407, 0.375, 0.7407, 0.375, 0.75, 0.2917, 0.75, 0.7917, 0.7407, 0.875, 0.7407, 0.875, 0.75, 0.7917, 0.75, 0.625, 0.7407, 0.7083, 0.7407, 0.7083, 0.75, 0.625, 0.75, 0.7083, 0.7407, 0.7917, 0.7407, 0.7917, 0.75, 0.7083, 0.75, 0.125, 0.7407, 0.2083, 0.7407, 0.2083, 0.75, 0.125, 0.75, 0.2083, 0.7407, 0.2917, 0.7407, 0.2917, 0.75, 0.2083, 0.75, 0.375, 0.75, 0.625, 0.75, 0.625, 0.8333, 0.375, 0.8333, 0.375, 0.8333, 0.625, 0.8333, 0.625, 0.9167, 0.375, 0.9167, 0.375, 0.25, 0.625, 0.25, 0.625, 0.3333, 0.375, 0.3333, 0.7083, 0.7407, 0.7083, 0.5, 0.7083, 0.5, 0.7083, 0.7407, 0.2083, 0.7407, 0.2083, 0.5, 0.2083, 0.5, 0.2083, 0.7407, 0.125, 0.5, 0.2083, 0.5, 0.2083, 0.7407, 0.125, 0.7407, 0.2917, 0.7407, 0.2083, 0.7407, 0.2083, 0.7407, 0.2917, 0.7407, 0.625, 0.5, 0.7083, 0.5, 0.7083, 0.7407, 0.625, 0.7407, 0.7917, 0.5, 0.875, 0.5, 0.875, 0.7407, 0.7917, 0.7407, 0.2917, 0.5, 0.375, 0.5, 0.375, 0.7407, 0.2917, 0.7407, 0.375, 0.5, 0.625, 0.5, 0.625, 0.7407, 0.375, 0.7407, 0.375, 0.0, 0.625, 0.0, 0.625, 0.009275, 0.375, 0.009275, 0.375, 0.3333, 0.625, 0.3333, 0.625, 0.4167, 0.375, 0.4167, 0.2083, 0.5, 0.2917, 0.5, 0.2917, 0.7407, 0.2083, 0.7407, 0.7083, 0.5, 0.7917, 0.5, 0.7917, 0.7407, 0.7083, 0.7407, 0.375, 0.3333, 0.625, 0.3333, 0.625, 0.3333, 0.375, 0.3333, 0.2917, 0.5, 0.2917, 0.7407, 0.2917, 0.7407, 0.2917, 0.5, 0.7917, 0.5, 0.7917, 0.7407, 0.7917, 0.7407, 0.7917, 0.5, 0.7917, 0.7407, 0.7083, 0.7407, 0.7083, 0.7407, 0.7917, 0.7407, 0.625, 0.4167, 0.375, 0.4167, 0.375, 0.4167, 0.625, 0.4167])
me_cube_015.use_remesh_fix_poles = True
me_cube_015.use_remesh_preserve_attributes = False
me_cube_015.update()
me_cube_016 = bpy.data.meshes.new('Cube.016')
me_cube_016.from_pydata([(-1.0, -1.0, -1.0), (-1.0, -1.0, 1.0), (-1.0, 1.0, -1.0), (-1.0, 1.0, 1.0), (1.0, -1.0, -1.0), (1.0, -1.0, 1.0), (1.0, 1.0, -1.0), (1.0, 1.0, 1.0)], [], [(0, 1, 3, 2), (2, 3, 7, 6), (6, 7, 5, 4), (4, 5, 1, 0), (2, 6, 4, 0), (7, 3, 1, 5)])
_uv = me_cube_016.uv_layers.new(name='UVMap')
_uv.uv.foreach_set('vector', [0.375, 0.0, 0.625, 0.0, 0.625, 0.25, 0.375, 0.25, 0.375, 0.25, 0.625, 0.25, 0.625, 0.5, 0.375, 0.5, 0.375, 0.5, 0.625, 0.5, 0.625, 0.75, 0.375, 0.75, 0.375, 0.75, 0.625, 0.75, 0.625, 1.0, 0.375, 1.0, 0.125, 0.5, 0.375, 0.5, 0.375, 0.75, 0.125, 0.75, 0.625, 0.5, 0.875, 0.5, 0.875, 0.75, 0.625, 0.75])
me_cube_016.use_remesh_fix_poles = True
me_cube_016.use_remesh_preserve_attributes = False
me_cube_016.update()
me_cube_017 = bpy.data.meshes.new('Cube.017')
me_cube_017.from_pydata([(-0.9107, -1.0, -0.9107), (-0.9107, -1.0, 0.9107), (-1.0, 1.0, -1.0), (-1.0, 1.0, 1.0), (0.9107, -1.0, -0.9107), (0.9107, -1.0, 0.9107), (1.0, 1.0, -1.0), (1.0, 1.0, 1.0), (-1.0, -1.0, -1.0), (-1.0, -1.0, 1.0), (1.0, -1.0, 1.0), (1.0, -1.0, -1.0), (-1.0, -1.0, -1.0), (-1.0, -1.0, 1.0), (1.0, -1.0, 1.0), (1.0, -1.0, -1.0), (-0.8924, 0.2321, -0.8924), (-0.8924, 0.2321, 0.8924), (0.8924, 0.2321, 0.8924), (0.8924, 0.2321, -0.8924), (-0.8924, -0.651, -0.8924), (-0.8924, -0.651, 0.8924), (0.8924, -0.651, 0.8924), (0.8924, -0.651, -0.8924)], [], [(8, 9, 3, 2), (2, 3, 7, 6), (6, 7, 10, 11), (1, 0, 16, 17), (2, 6, 11, 8), (7, 3, 9, 10), (12, 13, 9, 8), (14, 15, 11, 10), (15, 12, 8, 11), (13, 14, 10, 9), (0, 1, 13, 12), (5, 4, 15, 14), (4, 0, 12, 15), (1, 5, 14, 13), (18, 17, 21, 22), (5, 1, 17, 18), (4, 5, 18, 19), (0, 4, 19, 16), (23, 22, 21, 20), (19, 18, 22, 23), (16, 19, 23, 20), (17, 16, 20, 21)])
_uv = me_cube_017.uv_layers.new(name='UVMap')
_uv.uv.foreach_set('vector', [0.375, 0.0, 0.625, 0.0, 0.625, 0.25, 0.375, 0.25, 0.375, 0.25, 0.625, 0.25, 0.625, 0.5, 0.375, 0.5, 0.375, 0.5, 0.625, 0.5, 0.625, 0.75, 0.375, 0.75, 0.6138, 0.9888, 0.3862, 0.9888, 0.3862, 0.9888, 0.6138, 0.9888, 0.125, 0.5, 0.375, 0.5, 0.375, 0.75, 0.125, 0.75, 0.625, 0.5, 0.875, 0.5, 0.875, 0.75, 0.625, 0.75, 0.0, 0.0, 0.0, 0.0, 0.0, 0.0, 0.0, 0.0, 0.0, 0.0, 0.0, 0.0, 0.0, 0.0, 0.0, 0.0, 0.375, 0.75, 0.375, 1.0, 0.375, 1.0, 0.375, 0.75, 0.625, 1.0, 0.625, 0.75, 0.625, 0.75, 0.625, 1.0, 0.3862, 0.9888, 0.6138, 0.9888, 0.625, 1.0, 0.375, 1.0, 0.6138, 0.7612, 0.3862, 0.7612, 0.375, 0.75, 0.625, 0.75, 0.3862, 0.7612, 0.3862, 0.9888, 0.375, 1.0, 0.375, 0.75, 0.6138, 0.9888, 0.6138, 0.7612, 0.625, 0.75, 0.625, 1.0, 0.6138, 0.7612, 0.6138, 0.9888, 0.6138, 0.9888, 0.6138, 0.7612, 0.6138, 0.7612, 0.6138, 0.9888, 0.6138, 0.9888, 0.6138, 0.7612, 0.3862, 0.7612, 0.6138, 0.7612, 0.6138, 0.7612, 0.3862, 0.7612, 0.3862, 0.9888, 0.3862, 0.7612, 0.3862, 0.7612, 0.3862, 0.9888, 0.3862, 0.7612, 0.6138, 0.7612, 0.6138, 0.9888, 0.3862, 0.9888, 0.3862, 0.7612, 0.6138, 0.7612, 0.6138, 0.7612, 0.3862, 0.7612, 0.3862, 0.9888, 0.3862, 0.7612, 0.3862, 0.7612, 0.3862, 0.9888, 0.6138, 0.9888, 0.3862, 0.9888, 0.3862, 0.9888, 0.6138, 0.9888])
me_cube_017.use_remesh_fix_poles = True
me_cube_017.use_remesh_preserve_attributes = False
me_cube_017.update()
me_cube_014 = bpy.data.meshes.new('Cube.014')
me_cube_014.from_pydata([(-3.784, -0.945, 0.8546), (5.309, -0.945, -0.6704), (-3.784, 1.055, 0.8546), (5.309, 1.055, -0.6704), (-5.309, -0.945, 0.6704), (3.784, -0.945, -0.8546), (-5.309, 1.055, 0.6704), (3.784, 1.055, -0.8546)], [], [(0, 1, 3, 2), (2, 3, 7, 6), (6, 7, 5, 4), (4, 5, 1, 0), (2, 6, 4, 0), (7, 3, 1, 5)])
_uv = me_cube_014.uv_layers.new(name='UVMap')
_uv.uv.foreach_set('vector', [0.375, 0.0, 0.625, 0.0, 0.625, 0.25, 0.375, 0.25, 0.375, 0.25, 0.625, 0.25, 0.625, 0.5, 0.375, 0.5, 0.375, 0.5, 0.625, 0.5, 0.625, 0.75, 0.375, 0.75, 0.375, 0.75, 0.625, 0.75, 0.625, 1.0, 0.375, 1.0, 0.125, 0.5, 0.375, 0.5, 0.375, 0.75, 0.125, 0.75, 0.625, 0.5, 0.875, 0.5, 0.875, 0.75, 0.625, 0.75])
me_cube_014.use_remesh_fix_poles = True
me_cube_014.use_remesh_preserve_attributes = False
me_cube_014.update()
me_cube_018 = bpy.data.meshes.new('Cube.018')
me_cube_018.from_pydata([(-1.0, -1.0, -1.0), (-1.0, -1.0, 1.0), (-1.0, 1.0, -1.0), (-1.0, 1.0, 1.0), (1.0, -1.0, -1.0), (1.0, -1.0, 1.0), (1.0, 1.0, -1.0), (1.0, 1.0, 1.0)], [], [(0, 1, 3, 2), (2, 3, 7, 6), (6, 7, 5, 4), (4, 5, 1, 0), (2, 6, 4, 0), (7, 3, 1, 5)])
_uv = me_cube_018.uv_layers.new(name='UVMap')
_uv.uv.foreach_set('vector', [0.375, 0.0, 0.625, 0.0, 0.625, 0.25, 0.375, 0.25, 0.375, 0.25, 0.625, 0.25, 0.625, 0.5, 0.375, 0.5, 0.375, 0.5, 0.625, 0.5, 0.625, 0.75, 0.375, 0.75, 0.375, 0.75, 0.625, 0.75, 0.625, 1.0, 0.375, 1.0, 0.125, 0.5, 0.375, 0.5, 0.375, 0.75, 0.125, 0.75, 0.625, 0.5, 0.875, 0.5, 0.875, 0.75, 0.625, 0.75])
me_cube_018.use_remesh_fix_poles = True
me_cube_018.use_remesh_preserve_attributes = False
me_cube_018.update()
me_cube_019 = bpy.data.meshes.new('Cube.019')
me_cube_019.from_pydata([(-1.0, -1.0, -1.0), (-1.0, -1.0, 1.0), (-1.0, 1.0, -1.0), (-1.0, 1.0, 1.0), (1.0, -1.0, -1.0), (1.0, -1.0, 1.0), (1.0, 1.0, -1.0), (1.0, 1.0, 1.0)], [], [(0, 1, 3, 2), (2, 3, 7, 6), (6, 7, 5, 4), (4, 5, 1, 0), (2, 6, 4, 0), (7, 3, 1, 5)])
_uv = me_cube_019.uv_layers.new(name='UVMap')
_uv.uv.foreach_set('vector', [0.375, 0.0, 0.625, 0.0, 0.625, 0.25, 0.375, 0.25, 0.375, 0.25, 0.625, 0.25, 0.625, 0.5, 0.375, 0.5, 0.375, 0.5, 0.625, 0.5, 0.625, 0.75, 0.375, 0.75, 0.375, 0.75, 0.625, 0.75, 0.625, 1.0, 0.375, 1.0, 0.125, 0.5, 0.375, 0.5, 0.375, 0.75, 0.125, 0.75, 0.625, 0.5, 0.875, 0.5, 0.875, 0.75, 0.625, 0.75])
me_cube_019.use_remesh_fix_poles = True
me_cube_019.use_remesh_preserve_attributes = False
me_cube_019.update()
me_cube_020 = bpy.data.meshes.new('Cube.020')
me_cube_020.from_pydata([(-1.0, -1.0, -1.0), (-1.0, -1.0, 1.0), (-1.0, 1.0, -1.0), (-1.0, 1.0, 1.0), (1.0, -1.0, -1.0), (1.0, -1.0, 1.0), (1.0, 1.0, -1.0), (1.0, 1.0, 1.0), (0.703, 1.0, -1.0), (-0.703, 1.0, -1.0), (-0.703, 1.0, 1.0), (0.703, 1.0, 1.0), (-0.703, -1.0, -1.0), (0.703, -1.0, -1.0), (0.703, -1.0, 1.0), (-0.703, -1.0, 1.0), (-1.0, -0.9258, -1.0), (-1.0, -0.9258, 1.0), (1.0, -0.9258, -1.0), (1.0, -0.9258, 1.0), (0.703, -0.9258, 1.0), (-0.703, -0.9258, 1.0), (-0.703, -0.9258, -1.0), (0.703, -0.9258, -1.0), (0.6764, 0.9346, -0.9622), (-0.6764, 0.9346, -0.9622), (-0.6764, 0.9346, 0.9622), (0.6764, 0.9346, 0.9622), (0.6764, -0.9185, 0.9622), (-0.6764, -0.9185, 0.9622), (-0.6764, -0.9185, -0.9622), (0.6764, -0.9185, -0.9622)], [], [(16, 17, 3, 2), (8, 11, 7, 6), (18, 19, 5, 4), (12, 15, 1, 0), (23, 18, 4, 13), (21, 17, 1, 15), (19, 20, 14, 5), (20, 21, 15, 14), (16, 22, 12, 0), (22, 23, 13, 12), (4, 5, 14, 13), (13, 14, 15, 12), (2, 3, 10, 9), (20, 11, 27, 28), (22, 9, 25, 30), (2, 9, 22, 16), (23, 22, 30, 31), (7, 11, 20, 19), (10, 3, 17, 21), (8, 6, 18, 23), (6, 7, 19, 18), (0, 1, 17, 16), (25, 26, 27, 24), (25, 24, 31, 30), (27, 26, 29, 28), (9, 10, 26, 25), (8, 23, 31, 24), (10, 21, 29, 26), (21, 20, 28, 29), (11, 8, 24, 27)])
_uv = me_cube_020.uv_layers.new(name='UVMap')
_uv.uv.foreach_set('vector', [0.375, 0.009275, 0.625, 0.009275, 0.625, 0.25, 0.375, 0.25, 0.375, 0.4167, 0.625, 0.4167, 0.625, 0.5, 0.375, 0.5, 0.375, 0.7407, 0.625, 0.7407, 0.625, 0.75, 0.375, 0.75, 0.375, 0.9167, 0.625, 0.9167, 0.625, 1.0, 0.375, 1.0, 0.2917, 0.7407, 0.375, 0.7407, 0.375, 0.75, 0.2917, 0.75, 0.7917, 0.7407, 0.875, 0.7407, 0.875, 0.75, 0.7917, 0.75, 0.625, 0.7407, 0.7083, 0.7407, 0.7083, 0.75, 0.625, 0.75, 0.7083, 0.7407, 0.7917, 0.7407, 0.7917, 0.75, 0.7083, 0.75, 0.125, 0.7407, 0.2083, 0.7407, 0.2083, 0.75, 0.125, 0.75, 0.2083, 0.7407, 0.2917, 0.7407, 0.2917, 0.75, 0.2083, 0.75, 0.375, 0.75, 0.625, 0.75, 0.625, 0.8333, 0.375, 0.8333, 0.375, 0.8333, 0.625, 0.8333, 0.625, 0.9167, 0.375, 0.9167, 0.375, 0.25, 0.625, 0.25, 0.625, 0.3333, 0.375, 0.3333, 0.7083, 0.7407, 0.7083, 0.5, 0.7083, 0.5, 0.7083, 0.7407, 0.2083, 0.7407, 0.2083, 0.5, 0.2083, 0.5, 0.2083, 0.7407, 0.125, 0.5, 0.2083, 0.5, 0.2083, 0.7407, 0.125, 0.7407, 0.2917, 0.7407, 0.2083, 0.7407, 0.2083, 0.7407, 0.2917, 0.7407, 0.625, 0.5, 0.7083, 0.5, 0.7083, 0.7407, 0.625, 0.7407, 0.7917, 0.5, 0.875, 0.5, 0.875, 0.7407, 0.7917, 0.7407, 0.2917, 0.5, 0.375, 0.5, 0.375, 0.7407, 0.2917, 0.7407, 0.375, 0.5, 0.625, 0.5, 0.625, 0.7407, 0.375, 0.7407, 0.375, 0.0, 0.625, 0.0, 0.625, 0.009275, 0.375, 0.009275, 0.375, 0.3333, 0.625, 0.3333, 0.625, 0.4167, 0.375, 0.4167, 0.2083, 0.5, 0.2917, 0.5, 0.2917, 0.7407, 0.2083, 0.7407, 0.7083, 0.5, 0.7917, 0.5, 0.7917, 0.7407, 0.7083, 0.7407, 0.375, 0.3333, 0.625, 0.3333, 0.625, 0.3333, 0.375, 0.3333, 0.2917, 0.5, 0.2917, 0.7407, 0.2917, 0.7407, 0.2917, 0.5, 0.7917, 0.5, 0.7917, 0.7407, 0.7917, 0.7407, 0.7917, 0.5, 0.7917, 0.7407, 0.7083, 0.7407, 0.7083, 0.7407, 0.7917, 0.7407, 0.625, 0.4167, 0.375, 0.4167, 0.375, 0.4167, 0.625, 0.4167])
me_cube_020.use_remesh_fix_poles = True
me_cube_020.use_remesh_preserve_attributes = False
me_cube_020.update()
me_cube_021 = bpy.data.meshes.new('Cube.021')
me_cube_021.from_pydata([(-1.0, -1.0, -1.0), (-1.0, -1.0, 1.0), (-1.0, 1.0, -1.0), (-1.0, 1.0, 1.0), (1.0, -1.0, -1.0), (1.0, -1.0, 1.0), (1.0, 1.0, -1.0), (1.0, 1.0, 1.0), (0.703, 1.0, -1.0), (-0.703, 1.0, -1.0), (-0.703, 1.0, 1.0), (0.703, 1.0, 1.0), (-0.703, -1.0, -1.0), (0.703, -1.0, -1.0), (0.703, -1.0, 1.0), (-0.703, -1.0, 1.0), (-1.0, -0.9258, -1.0), (-1.0, -0.9258, 1.0), (1.0, -0.9258, -1.0), (1.0, -0.9258, 1.0), (0.703, -0.9258, 1.0), (-0.703, -0.9258, 1.0), (-0.703, -0.9258, -1.0), (0.703, -0.9258, -1.0), (0.6764, 0.9346, -0.9622), (-0.6764, 0.9346, -0.9622), (-0.6764, 0.9346, 0.9622), (0.6764, 0.9346, 0.9622), (0.6764, -0.9185, 0.9622), (-0.6764, -0.9185, 0.9622), (-0.6764, -0.9185, -0.9622), (0.6764, -0.9185, -0.9622)], [], [(16, 17, 3, 2), (8, 11, 7, 6), (18, 19, 5, 4), (12, 15, 1, 0), (23, 18, 4, 13), (21, 17, 1, 15), (19, 20, 14, 5), (20, 21, 15, 14), (16, 22, 12, 0), (22, 23, 13, 12), (4, 5, 14, 13), (13, 14, 15, 12), (2, 3, 10, 9), (20, 11, 27, 28), (22, 9, 25, 30), (2, 9, 22, 16), (23, 22, 30, 31), (7, 11, 20, 19), (10, 3, 17, 21), (8, 6, 18, 23), (6, 7, 19, 18), (0, 1, 17, 16), (25, 26, 27, 24), (25, 24, 31, 30), (27, 26, 29, 28), (9, 10, 26, 25), (8, 23, 31, 24), (10, 21, 29, 26), (21, 20, 28, 29), (11, 8, 24, 27)])
_uv = me_cube_021.uv_layers.new(name='UVMap')
_uv.uv.foreach_set('vector', [0.375, 0.009275, 0.625, 0.009275, 0.625, 0.25, 0.375, 0.25, 0.375, 0.4167, 0.625, 0.4167, 0.625, 0.5, 0.375, 0.5, 0.375, 0.7407, 0.625, 0.7407, 0.625, 0.75, 0.375, 0.75, 0.375, 0.9167, 0.625, 0.9167, 0.625, 1.0, 0.375, 1.0, 0.2917, 0.7407, 0.375, 0.7407, 0.375, 0.75, 0.2917, 0.75, 0.7917, 0.7407, 0.875, 0.7407, 0.875, 0.75, 0.7917, 0.75, 0.625, 0.7407, 0.7083, 0.7407, 0.7083, 0.75, 0.625, 0.75, 0.7083, 0.7407, 0.7917, 0.7407, 0.7917, 0.75, 0.7083, 0.75, 0.125, 0.7407, 0.2083, 0.7407, 0.2083, 0.75, 0.125, 0.75, 0.2083, 0.7407, 0.2917, 0.7407, 0.2917, 0.75, 0.2083, 0.75, 0.375, 0.75, 0.625, 0.75, 0.625, 0.8333, 0.375, 0.8333, 0.375, 0.8333, 0.625, 0.8333, 0.625, 0.9167, 0.375, 0.9167, 0.375, 0.25, 0.625, 0.25, 0.625, 0.3333, 0.375, 0.3333, 0.7083, 0.7407, 0.7083, 0.5, 0.7083, 0.5, 0.7083, 0.7407, 0.2083, 0.7407, 0.2083, 0.5, 0.2083, 0.5, 0.2083, 0.7407, 0.125, 0.5, 0.2083, 0.5, 0.2083, 0.7407, 0.125, 0.7407, 0.2917, 0.7407, 0.2083, 0.7407, 0.2083, 0.7407, 0.2917, 0.7407, 0.625, 0.5, 0.7083, 0.5, 0.7083, 0.7407, 0.625, 0.7407, 0.7917, 0.5, 0.875, 0.5, 0.875, 0.7407, 0.7917, 0.7407, 0.2917, 0.5, 0.375, 0.5, 0.375, 0.7407, 0.2917, 0.7407, 0.375, 0.5, 0.625, 0.5, 0.625, 0.7407, 0.375, 0.7407, 0.375, 0.0, 0.625, 0.0, 0.625, 0.009275, 0.375, 0.009275, 0.375, 0.3333, 0.625, 0.3333, 0.625, 0.4167, 0.375, 0.4167, 0.2083, 0.5, 0.2917, 0.5, 0.2917, 0.7407, 0.2083, 0.7407, 0.7083, 0.5, 0.7917, 0.5, 0.7917, 0.7407, 0.7083, 0.7407, 0.375, 0.3333, 0.625, 0.3333, 0.625, 0.3333, 0.375, 0.3333, 0.2917, 0.5, 0.2917, 0.7407, 0.2917, 0.7407, 0.2917, 0.5, 0.7917, 0.5, 0.7917, 0.7407, 0.7917, 0.7407, 0.7917, 0.5, 0.7917, 0.7407, 0.7083, 0.7407, 0.7083, 0.7407, 0.7917, 0.7407, 0.625, 0.4167, 0.375, 0.4167, 0.375, 0.4167, 0.625, 0.4167])
me_cube_021.use_remesh_fix_poles = True
me_cube_021.use_remesh_preserve_attributes = False
me_cube_021.update()
me_cube_022 = bpy.data.meshes.new('Cube.022')
me_cube_022.from_pydata([(-1.0, -1.0, -1.0), (-1.0, -1.0, 1.0), (-1.0, 1.0, -1.0), (-1.0, 1.0, 1.0), (1.0, -1.0, -1.0), (1.0, -1.0, 1.0), (1.0, 1.0, -1.0), (1.0, 1.0, 1.0), (0.703, 1.0, -1.0), (-0.703, 1.0, -1.0), (-0.703, 1.0, 1.0), (0.703, 1.0, 1.0), (-0.703, -1.0, -1.0), (0.703, -1.0, -1.0), (0.703, -1.0, 1.0), (-0.703, -1.0, 1.0), (-1.0, -0.9258, -1.0), (-1.0, -0.9258, 1.0), (1.0, -0.9258, -1.0), (1.0, -0.9258, 1.0), (0.703, -0.9258, 1.0), (-0.703, -0.9258, 1.0), (-0.703, -0.9258, -1.0), (0.703, -0.9258, -1.0), (0.6764, 0.9346, -0.9622), (-0.6764, 0.9346, -0.9622), (-0.6764, 0.9346, 0.9622), (0.6764, 0.9346, 0.9622), (0.6764, -0.9185, 0.9622), (-0.6764, -0.9185, 0.9622), (-0.6764, -0.9185, -0.9622), (0.6764, -0.9185, -0.9622)], [], [(16, 17, 3, 2), (8, 11, 7, 6), (18, 19, 5, 4), (12, 15, 1, 0), (23, 18, 4, 13), (21, 17, 1, 15), (19, 20, 14, 5), (20, 21, 15, 14), (16, 22, 12, 0), (22, 23, 13, 12), (4, 5, 14, 13), (13, 14, 15, 12), (2, 3, 10, 9), (20, 11, 27, 28), (22, 9, 25, 30), (2, 9, 22, 16), (23, 22, 30, 31), (7, 11, 20, 19), (10, 3, 17, 21), (8, 6, 18, 23), (6, 7, 19, 18), (0, 1, 17, 16), (25, 26, 27, 24), (25, 24, 31, 30), (27, 26, 29, 28), (9, 10, 26, 25), (8, 23, 31, 24), (10, 21, 29, 26), (21, 20, 28, 29), (11, 8, 24, 27)])
_uv = me_cube_022.uv_layers.new(name='UVMap')
_uv.uv.foreach_set('vector', [0.375, 0.009275, 0.625, 0.009275, 0.625, 0.25, 0.375, 0.25, 0.375, 0.4167, 0.625, 0.4167, 0.625, 0.5, 0.375, 0.5, 0.375, 0.7407, 0.625, 0.7407, 0.625, 0.75, 0.375, 0.75, 0.375, 0.9167, 0.625, 0.9167, 0.625, 1.0, 0.375, 1.0, 0.2917, 0.7407, 0.375, 0.7407, 0.375, 0.75, 0.2917, 0.75, 0.7917, 0.7407, 0.875, 0.7407, 0.875, 0.75, 0.7917, 0.75, 0.625, 0.7407, 0.7083, 0.7407, 0.7083, 0.75, 0.625, 0.75, 0.7083, 0.7407, 0.7917, 0.7407, 0.7917, 0.75, 0.7083, 0.75, 0.125, 0.7407, 0.2083, 0.7407, 0.2083, 0.75, 0.125, 0.75, 0.2083, 0.7407, 0.2917, 0.7407, 0.2917, 0.75, 0.2083, 0.75, 0.375, 0.75, 0.625, 0.75, 0.625, 0.8333, 0.375, 0.8333, 0.375, 0.8333, 0.625, 0.8333, 0.625, 0.9167, 0.375, 0.9167, 0.375, 0.25, 0.625, 0.25, 0.625, 0.3333, 0.375, 0.3333, 0.7083, 0.7407, 0.7083, 0.5, 0.7083, 0.5, 0.7083, 0.7407, 0.2083, 0.7407, 0.2083, 0.5, 0.2083, 0.5, 0.2083, 0.7407, 0.125, 0.5, 0.2083, 0.5, 0.2083, 0.7407, 0.125, 0.7407, 0.2917, 0.7407, 0.2083, 0.7407, 0.2083, 0.7407, 0.2917, 0.7407, 0.625, 0.5, 0.7083, 0.5, 0.7083, 0.7407, 0.625, 0.7407, 0.7917, 0.5, 0.875, 0.5, 0.875, 0.7407, 0.7917, 0.7407, 0.2917, 0.5, 0.375, 0.5, 0.375, 0.7407, 0.2917, 0.7407, 0.375, 0.5, 0.625, 0.5, 0.625, 0.7407, 0.375, 0.7407, 0.375, 0.0, 0.625, 0.0, 0.625, 0.009275, 0.375, 0.009275, 0.375, 0.3333, 0.625, 0.3333, 0.625, 0.4167, 0.375, 0.4167, 0.2083, 0.5, 0.2917, 0.5, 0.2917, 0.7407, 0.2083, 0.7407, 0.7083, 0.5, 0.7917, 0.5, 0.7917, 0.7407, 0.7083, 0.7407, 0.375, 0.3333, 0.625, 0.3333, 0.625, 0.3333, 0.375, 0.3333, 0.2917, 0.5, 0.2917, 0.7407, 0.2917, 0.7407, 0.2917, 0.5, 0.7917, 0.5, 0.7917, 0.7407, 0.7917, 0.7407, 0.7917, 0.5, 0.7917, 0.7407, 0.7083, 0.7407, 0.7083, 0.7407, 0.7917, 0.7407, 0.625, 0.4167, 0.375, 0.4167, 0.375, 0.4167, 0.625, 0.4167])
me_cube_022.use_remesh_fix_poles = True
me_cube_022.use_remesh_preserve_attributes = False
me_cube_022.update()
me_cube_023 = bpy.data.meshes.new('Cube.023')
me_cube_023.from_pydata([(-1.0, -1.0, -1.0), (-1.0, -1.0, 1.0), (-1.0, 1.0, -1.0), (-1.0, 1.0, 1.0), (1.0, -1.0, -1.0), (1.0, -1.0, 1.0), (1.0, 1.0, -1.0), (1.0, 1.0, 1.0), (0.703, 1.0, -1.0), (-0.703, 1.0, -1.0), (-0.703, 1.0, 1.0), (0.703, 1.0, 1.0), (-0.703, -1.0, -1.0), (0.703, -1.0, -1.0), (0.703, -1.0, 1.0), (-0.703, -1.0, 1.0), (-1.0, -0.9258, -1.0), (-1.0, -0.9258, 1.0), (1.0, -0.9258, -1.0), (1.0, -0.9258, 1.0), (0.703, -0.9258, 1.0), (-0.703, -0.9258, 1.0), (-0.703, -0.9258, -1.0), (0.703, -0.9258, -1.0), (0.6764, 0.9346, -0.9622), (-0.6764, 0.9346, -0.9622), (-0.6764, 0.9346, 0.9622), (0.6764, 0.9346, 0.9622), (0.6764, -0.9185, 0.9622), (-0.6764, -0.9185, 0.9622), (-0.6764, -0.9185, -0.9622), (0.6764, -0.9185, -0.9622)], [], [(16, 17, 3, 2), (8, 11, 7, 6), (18, 19, 5, 4), (12, 15, 1, 0), (23, 18, 4, 13), (21, 17, 1, 15), (19, 20, 14, 5), (20, 21, 15, 14), (16, 22, 12, 0), (22, 23, 13, 12), (4, 5, 14, 13), (13, 14, 15, 12), (2, 3, 10, 9), (20, 11, 27, 28), (22, 9, 25, 30), (2, 9, 22, 16), (23, 22, 30, 31), (7, 11, 20, 19), (10, 3, 17, 21), (8, 6, 18, 23), (6, 7, 19, 18), (0, 1, 17, 16), (25, 26, 27, 24), (25, 24, 31, 30), (27, 26, 29, 28), (9, 10, 26, 25), (8, 23, 31, 24), (10, 21, 29, 26), (21, 20, 28, 29), (11, 8, 24, 27)])
_uv = me_cube_023.uv_layers.new(name='UVMap')
_uv.uv.foreach_set('vector', [0.375, 0.009275, 0.625, 0.009275, 0.625, 0.25, 0.375, 0.25, 0.375, 0.4167, 0.625, 0.4167, 0.625, 0.5, 0.375, 0.5, 0.375, 0.7407, 0.625, 0.7407, 0.625, 0.75, 0.375, 0.75, 0.375, 0.9167, 0.625, 0.9167, 0.625, 1.0, 0.375, 1.0, 0.2917, 0.7407, 0.375, 0.7407, 0.375, 0.75, 0.2917, 0.75, 0.7917, 0.7407, 0.875, 0.7407, 0.875, 0.75, 0.7917, 0.75, 0.625, 0.7407, 0.7083, 0.7407, 0.7083, 0.75, 0.625, 0.75, 0.7083, 0.7407, 0.7917, 0.7407, 0.7917, 0.75, 0.7083, 0.75, 0.125, 0.7407, 0.2083, 0.7407, 0.2083, 0.75, 0.125, 0.75, 0.2083, 0.7407, 0.2917, 0.7407, 0.2917, 0.75, 0.2083, 0.75, 0.375, 0.75, 0.625, 0.75, 0.625, 0.8333, 0.375, 0.8333, 0.375, 0.8333, 0.625, 0.8333, 0.625, 0.9167, 0.375, 0.9167, 0.375, 0.25, 0.625, 0.25, 0.625, 0.3333, 0.375, 0.3333, 0.7083, 0.7407, 0.7083, 0.5, 0.7083, 0.5, 0.7083, 0.7407, 0.2083, 0.7407, 0.2083, 0.5, 0.2083, 0.5, 0.2083, 0.7407, 0.125, 0.5, 0.2083, 0.5, 0.2083, 0.7407, 0.125, 0.7407, 0.2917, 0.7407, 0.2083, 0.7407, 0.2083, 0.7407, 0.2917, 0.7407, 0.625, 0.5, 0.7083, 0.5, 0.7083, 0.7407, 0.625, 0.7407, 0.7917, 0.5, 0.875, 0.5, 0.875, 0.7407, 0.7917, 0.7407, 0.2917, 0.5, 0.375, 0.5, 0.375, 0.7407, 0.2917, 0.7407, 0.375, 0.5, 0.625, 0.5, 0.625, 0.7407, 0.375, 0.7407, 0.375, 0.0, 0.625, 0.0, 0.625, 0.009275, 0.375, 0.009275, 0.375, 0.3333, 0.625, 0.3333, 0.625, 0.4167, 0.375, 0.4167, 0.2083, 0.5, 0.2917, 0.5, 0.2917, 0.7407, 0.2083, 0.7407, 0.7083, 0.5, 0.7917, 0.5, 0.7917, 0.7407, 0.7083, 0.7407, 0.375, 0.3333, 0.625, 0.3333, 0.625, 0.3333, 0.375, 0.3333, 0.2917, 0.5, 0.2917, 0.7407, 0.2917, 0.7407, 0.2917, 0.5, 0.7917, 0.5, 0.7917, 0.7407, 0.7917, 0.7407, 0.7917, 0.5, 0.7917, 0.7407, 0.7083, 0.7407, 0.7083, 0.7407, 0.7917, 0.7407, 0.625, 0.4167, 0.375, 0.4167, 0.375, 0.4167, 0.625, 0.4167])
me_cube_023.use_remesh_fix_poles = True
me_cube_023.use_remesh_preserve_attributes = False
me_cube_023.update()

# ---- objects
ob_cube = bpy.data.objects.new('Cube', me_cube)
ob_light = bpy.data.objects.new('Light', light_light)
ob_camera = bpy.data.objects.new('Camera', cam_camera)
ob_cube_001 = bpy.data.objects.new('Cube.001', me_cube_001)
ob_cube_002 = bpy.data.objects.new('Cube.002', me_cube_002)
ob_cube_003 = bpy.data.objects.new('Cube.003', me_cube_003)
ob_cube_004 = bpy.data.objects.new('Cube.004', me_cube_004)
ob_cube_005 = bpy.data.objects.new('Cube.005', me_cube_005)
ob_cube_006 = bpy.data.objects.new('Cube.006', me_cube_006)
ob_cube_007 = bpy.data.objects.new('Cube.007', me_cube_007)
ob_cube_008 = bpy.data.objects.new('Cube.008', me_cube_008)
ob_cube_009 = bpy.data.objects.new('Cube.009', me_cube_009)
ob_cube_010 = bpy.data.objects.new('Cube.010', me_cube_010)
ob_cube_011 = bpy.data.objects.new('Cube.011', me_cube_011)
ob_cube_012 = bpy.data.objects.new('Cube.012', me_cube_012)
ob_cube_013 = bpy.data.objects.new('Cube.013', me_cube_013)
ob_cube_014 = bpy.data.objects.new('Cube.014', me_cube_015)
ob_cube_015 = bpy.data.objects.new('Cube.015', me_cube_016)
ob_cube_016 = bpy.data.objects.new('Cube.016', me_cube_017)
ob_cube_017 = bpy.data.objects.new('Cube.017', me_cube_014)
ob_cube_018 = bpy.data.objects.new('Cube.018', me_cube_018)
ob_cube_019 = bpy.data.objects.new('Cube.019', me_cube_019)
ob_cube_020 = bpy.data.objects.new('Cube.020', me_cube_020)
ob_cube_021 = bpy.data.objects.new('Cube.021', me_cube_021)
ob_cube_022 = bpy.data.objects.new('Cube.022', me_cube_022)
ob_cube_023 = bpy.data.objects.new('Cube.023', me_cube_023)

# ---- transforms, parenting, visibility, modifiers, constraints
ob_cube.location = (0.522, -0.05758, 0.1481)
ob_cube.scale = (4.286, 4.286, 0.082)
ob_cube.lock_rotations_4d = False
ob_cube.empty_display_type = 'ARROWS'
ob_cube.lineart.crease_threshold = 0.0
ob_light.location = (4.076, 1.005, 5.904)
ob_light.rotation_euler = (0.6503, 0.05522, 1.866)
ob_light.lock_rotations_4d = False
ob_light.empty_display_type = 'ARROWS'
ob_light.color = (0.0, 0.0, 0.0, 0.0)
ob_light.lineart.crease_threshold = 0.0
ob_camera.location = (7.359, -6.926, 4.958)
ob_camera.rotation_euler = (1.109, 0.0, 0.8149)
ob_camera.lock_rotations_4d = False
ob_camera.empty_display_type = 'ARROWS'
ob_camera.color = (0.0, 0.0, 0.0, 0.0)
ob_camera.display_type = 'WIRE'
ob_camera.lineart.crease_threshold = 0.0
ob_cube_001.location = (-3.442, -0.2304, 0.3437)
ob_cube_001.scale = (-0.0346, 4.118, 0.115)
ob_cube_002.location = (0.7358, -1.028, 0.965)
ob_cube_002.scale = (0.858, 0.858, 0.07967)
_m = ob_cube_002.modifiers.new('Mirror', 'MIRROR')
_m.use_axis = (True, True, False)
_m.use_clip = True
ob_cube_003.location = (0.7458, -1.039, 0.3487)
ob_cube_003.scale = (1.905, 1.087, 0.02827)
ob_cube_004.location = (2.597, -3.199, 0.7865)
ob_cube_004.scale = (0.184, 0.9018, 0.5774)
ob_cube_005.location = (-0.2801, -3.913, 0.7865)
ob_cube_005.rotation_euler = (0.0, -0.0, -1.571)
ob_cube_005.scale = (0.184, 2.682, 0.5774)
ob_cube_006.location = (-2.787, -2.811, 0.7865)
ob_cube_006.scale = (0.184, 0.9018, 0.5774)
ob_cube_007.location = (-1.984, -3.123, 0.5226)
ob_cube_007.scale = (0.6211, 0.6211, 0.2626)
_m = ob_cube_007.modifiers.new('Array', 'ARRAY')
_m.count = 4
_m.relative_offset_displace = (1.01, 0.0, 0.0)
ob_cube_008.location = (-1.984, -1.848, 0.5226)
ob_cube_008.scale = (0.6211, 0.6211, 0.2626)
ob_cube_009.location = (0.5582, 3.781, 2.961)
ob_cube_009.scale = (1.637, 0.03533, 1.141)
ob_cube_010.location = (0.556, 3.284, 0.6396)
ob_cube_010.scale = (1.572, 0.4583, 0.3923)
ob_cube_011.location = (-2.267, 3.575, 3.348)
ob_cube_011.scale = (0.7901, 0.3235, 0.02922)
ob_cube_012.location = (65.79, 30.97, 2.143)
ob_cube_012.scale = (0.7901, 0.3235, 0.02922)
ob_cube_013.location = (3.32, 3.575, 3.348)
ob_cube_013.scale = (0.7901, 0.3235, 0.02922)
ob_cube_014.location = (-2.881, 3.549, 3.622)
ob_cube_014.scale = (0.03335, 0.1503, 0.2431)
_m = ob_cube_014.modifiers.new('Array', 'ARRAY')
_m.count = 10
_m.relative_offset_displace = (1.2, 0.0, 0.0)
ob_cube_015.location = (0.5669, 3.892, 1.233)
ob_cube_015.scale = (0.05123, 0.05123, 0.7184)
ob_cube_016.location = (3.311, 3.852, 4.517)
ob_cube_016.scale = (0.3755, 0.06842, 0.4464)
ob_cube_017.location = (-3.644, -0.3733, 3.944)
ob_cube_017.rotation_euler = (0.0, -1.514, 0.0)
ob_cube_017.scale = (-0.03354, 1.325, 0.2357)
_m = ob_cube_017.modifiers.new('Array', 'ARRAY')
_m.count = 6
_m.relative_offset_displace = (1.4, 0.0, 0.0)
ob_cube_018.location = (-3.773, -0.3119, 2.651)
ob_cube_018.scale = (0.05916, 0.1157, 1.531)
ob_cube_019.location = (1.402, -1.374, 1.069)
ob_cube_019.rotation_euler = (0.0, -0.0, -0.982)
ob_cube_019.scale = (-0.1975, 0.09323, 0.01961)
ob_cube_020.location = (2.739, 3.45, 3.622)
ob_cube_020.scale = (0.04613, 0.1503, 0.2431)
_m = ob_cube_020.modifiers.new('Array', 'ARRAY')
_m.count = 4
_m.relative_offset_displace = (1.2, 0.0, 0.0)
ob_cube_021.location = (3.229, 3.525, 3.622)
ob_cube_021.rotation_euler = (5.182e-09, -0.2734, -3.767e-08)
ob_cube_021.scale = (0.04613, 0.1503, 0.2431)
ob_cube_022.location = (3.39, 3.451, 3.612)
ob_cube_022.rotation_euler = (2.034e-08, -0.5186, -7.667e-08)
ob_cube_022.scale = (0.04613, 0.1503, 0.2431)
ob_cube_023.location = (-1.802, 3.545, 3.429)
ob_cube_023.rotation_euler = (9.601e-05, -1.569, -6.605)
ob_cube_023.scale = (0.04613, 0.1503, 0.2431)

# ---- collection membership
col_collection.objects.link(ob_cube)
col_collection.objects.link(ob_light)
col_collection.objects.link(ob_camera)
col_collection.objects.link(ob_cube_001)
col_collection.objects.link(ob_cube_002)
col_collection.objects.link(ob_cube_003)
col_collection.objects.link(ob_cube_004)
col_collection.objects.link(ob_cube_005)
col_collection.objects.link(ob_cube_006)
col_collection.objects.link(ob_cube_007)
col_collection.objects.link(ob_cube_008)
col_collection.objects.link(ob_cube_009)
col_collection.objects.link(ob_cube_010)
col_collection.objects.link(ob_cube_011)
col_collection.objects.link(ob_cube_012)
col_collection.objects.link(ob_cube_013)
col_collection.objects.link(ob_cube_014)
col_collection.objects.link(ob_cube_015)
col_collection.objects.link(ob_cube_016)
col_collection.objects.link(ob_cube_017)
col_collection.objects.link(ob_cube_018)
col_collection.objects.link(ob_cube_019)
col_collection.objects.link(ob_cube_020)
col_collection.objects.link(ob_cube_021)
col_collection.objects.link(ob_cube_022)
col_collection.objects.link(ob_cube_023)

# ---- scene / render settings (as saved in the file)
scene.camera = ob_camera
scene.frame_start = 1; scene.frame_end = 250; scene.frame_set(1)
scene.render.engine = 'BLENDER_EEVEE_NEXT'
scene.cycles.use_denoising = False
scene.cycles.samples = 128
scene.cycles.sampling_pattern = 'TABULATED_SOBOL'
scene.cycles.use_adaptive_sampling = False
scene.cycles.use_light_tree = False
scene.view_settings.view_transform = 'Filmic'
bpy.context.view_layer.update()
